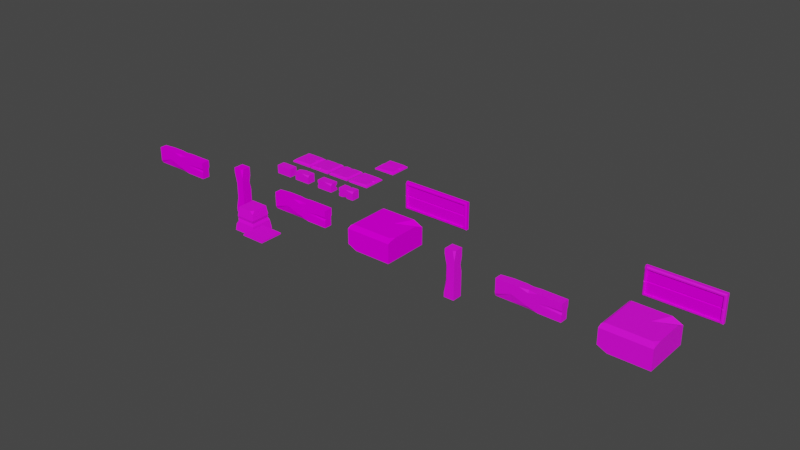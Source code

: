 # Source: masonry.blend  (saved by Blender 3.4.6; exported with 4.5.12 LTS)
import bpy
from mathutils import Matrix  # noqa: F401  (used for matrix-valued properties, if any)

bpy.ops.wm.read_factory_settings(use_empty=True)
scene = bpy.context.scene
scene.name = 'Scene'

# ---- collections
col_collection = bpy.data.collections.new('Collection'); scene.collection.children.link(col_collection)

# ---- images (referenced by path relative to the original .blend; pixels are not part of the script)
import os
ASSET_DIR = os.environ.get("B2B_ASSET_DIR", "")  # directory of the original .blend (textures are referenced by path, not embedded)
HERE = os.path.dirname(os.path.abspath(__file__))  # packed textures are extracted next to this script under _unpacked/

def load_image(name, relpath, width, height, colorspace="sRGB"):
    """Load a texture the original file referenced (path relative to the .blend, or extracted next to this script)."""
    p = next((c for c in (os.path.join(HERE, relpath), os.path.join(ASSET_DIR, relpath)) if relpath and os.path.exists(c)), "")
    if p:
        img = bpy.data.images.load(p, check_existing=True)
        img.name = name
    else:  # same state as the original file: an image datablock whose file is absent (Cycles renders it pink)
        img = bpy.data.images.new(name, width, height)
        img.source = "FILE"
        img.filepath = "//" + (relpath or name)
    img.colorspace_settings.name = colorspace
    return img
img_prop_atlas_1_png = load_image('prop-atlas-1.png', 'prop-atlas-1.png', 1024, 1024, 'sRGB')
img_stone_1_atlas_png = load_image('stone-1-atlas.png', 'stone-1-atlas.png', 1024, 1024, 'sRGB')
img_glyphs_png = load_image('glyphs.png', 'glyphs.png', 1024, 1024, 'sRGB')
img_symbols_atlas_png = load_image('symbols-atlas.png', 'symbols-atlas.png', 1024, 1024, 'sRGB')

# ---- materials (node trees are filled in below, after node groups)
mat_from_prop_atlas = bpy.data.materials.new('from prop atlas')
mat_from_prop_atlas.use_transparent_shadow = False
mat_from_stone_atlas = bpy.data.materials.new('from stone atlas')
mat_from_stone_atlas.use_transparent_shadow = False
mat_glyps = bpy.data.materials.new('glyps')
mat_glyps.use_transparent_shadow = False
mat_symbols = bpy.data.materials.new('symbols')
mat_symbols.use_transparent_shadow = False

# ---- material node trees
mat_from_prop_atlas.use_nodes = True; mat_from_prop_atlas.node_tree.nodes.clear()
_N = mat_from_prop_atlas.node_tree.nodes; _L = mat_from_prop_atlas.node_tree.links
n0 = _N.new('ShaderNodeBsdfPrincipled'); n0.name = 'Principled BSDF'; n0.location = (64, 272)
n0.distribution = 'GGX'
n0.subsurface_method = 'RANDOM_WALK_SKIN'
n0.inputs[3].default_value = 1.45
n0.inputs[27].default_value = (0.0, 0.0, 0.0, 1.0)
n0.inputs[28].default_value = 1.0
n1 = _N.new('ShaderNodeOutputMaterial'); n1.name = 'Material Output'; n1.location = (354, 272)
n2 = _N.new('ShaderNodeTexImage'); n2.name = 'Image Texture'; n2.location = (-302, 141)
n2.image = img_prop_atlas_1_png
_L.new(n0.outputs[0], n1.inputs[0])
_L.new(n2.outputs[0], n0.inputs[0])
n1.is_active_output = True
mat_from_stone_atlas.use_nodes = True; mat_from_stone_atlas.node_tree.nodes.clear()
_N = mat_from_stone_atlas.node_tree.nodes; _L = mat_from_stone_atlas.node_tree.links
n0 = _N.new('ShaderNodeBsdfPrincipled'); n0.name = 'Principled BSDF'; n0.location = (10, 300)
n0.distribution = 'GGX'
n0.subsurface_method = 'RANDOM_WALK_SKIN'
n0.inputs[2].default_value = 1.0
n0.inputs[3].default_value = 1.45
n0.inputs[13].default_value = 0.0
n0.inputs[27].default_value = (0.0, 0.0, 0.0, 1.0)
n0.inputs[28].default_value = 1.0
n1 = _N.new('ShaderNodeOutputMaterial'); n1.name = 'Material Output'; n1.location = (300, 300)
n2 = _N.new('ShaderNodeTexImage'); n2.name = 'Image Texture'; n2.location = (-358, 137)
n2.image = img_stone_1_atlas_png
_L.new(n0.outputs[0], n1.inputs[0])
_L.new(n2.outputs[0], n0.inputs[0])
n1.is_active_output = True
mat_glyps.use_nodes = True; mat_glyps.node_tree.nodes.clear()
_N = mat_glyps.node_tree.nodes; _L = mat_glyps.node_tree.links
n0 = _N.new('ShaderNodeBsdfPrincipled'); n0.name = 'Principled BSDF'; n0.location = (10, 300)
n0.distribution = 'GGX'
n0.subsurface_method = 'RANDOM_WALK_SKIN'
n0.inputs[2].default_value = 1.0
n0.inputs[3].default_value = 1.45
n0.inputs[13].default_value = 0.0
n0.inputs[27].default_value = (0.0, 0.0, 0.0, 1.0)
n0.inputs[28].default_value = 1.0
n1 = _N.new('ShaderNodeOutputMaterial'); n1.name = 'Material Output'; n1.location = (300, 300)
n2 = _N.new('ShaderNodeTexImage'); n2.name = 'Image Texture'; n2.location = (-358, 137)
n2.image = img_glyphs_png
_L.new(n0.outputs[0], n1.inputs[0])
_L.new(n2.outputs[0], n0.inputs[0])
n1.is_active_output = True
mat_symbols.use_nodes = True; mat_symbols.node_tree.nodes.clear()
_N = mat_symbols.node_tree.nodes; _L = mat_symbols.node_tree.links
n0 = _N.new('ShaderNodeBsdfPrincipled'); n0.name = 'Principled BSDF'; n0.location = (10, 300)
n0.distribution = 'GGX'
n0.subsurface_method = 'RANDOM_WALK_SKIN'
n0.inputs[2].default_value = 0.8727
n0.inputs[3].default_value = 1.45
n0.inputs[13].default_value = 0.1773
n0.inputs[27].default_value = (0.0, 0.0, 0.0, 1.0)
n0.inputs[28].default_value = 1.0
n1 = _N.new('ShaderNodeOutputMaterial'); n1.name = 'Material Output'; n1.location = (300, 300)
n2 = _N.new('ShaderNodeTexImage'); n2.name = 'Image Texture'; n2.location = (-402, 108)
n2.image = img_symbols_atlas_png
_L.new(n0.outputs[0], n1.inputs[0])
_L.new(n2.outputs[0], n0.inputs[0])
n1.is_active_output = True

# ---- world
world_world = bpy.data.worlds.new('World'); scene.world = world_world
world_world.use_nodes = True; world_world.node_tree.nodes.clear()
_N = world_world.node_tree.nodes; _L = world_world.node_tree.links
n0 = _N.new('ShaderNodeOutputWorld'); n0.name = 'World Output'; n0.location = (300, 300)
n1 = _N.new('ShaderNodeBackground'); n1.name = 'Background'; n1.location = (10, 300)
n1.inputs[0].default_value = (0.05088, 0.05088, 0.05088, 1.0)
_L.new(n1.outputs[0], n0.inputs[0])
n0.is_active_output = True
world_world.color = (0.05088, 0.05088, 0.05088)
world_world.use_sun_shadow = False
world_world.sun_shadow_jitter_overblur = 0.0

# ---- meshes
me_cube = bpy.data.meshes.new('Cube')
me_cube.from_pydata([(0.5, 0.5, -0.05617), (0.5, -0.5, -0.05617), (-0.5, 0.5, -0.05617), (-0.5, -0.5, -0.05617), (0.5, 0.5, -0.01337), (0.4305, -0.4305, 0.05617), (0.5, -0.5, -0.01337), (-0.4305, 0.4305, 0.05617), (-0.5, 0.5, -0.01337), (-0.5, -0.5, -0.01337), (-0.5, 0.0, -0.05617), (0.5, 0.0, -0.05617), (0.5, 0.0, -0.01337), (-0.5, 0.0, -0.01337), (0.4305, -0.07466, 0.05617), (0.4833, 0.0, 0.003378), (0.4305, 0.1669, 0.05617), (0.3558, 0.0, 0.05617), (0.4908, 0.4908, -0.004141), (0.326, 0.4305, 0.05617), (0.4305, 0.326, 0.05617), (-0.4305, -0.3447, 0.05617), (-0.48, -0.48, 0.006647), (-0.1818, -0.4305, 0.05617), (-0.4305, 0.3675, 0.05617), (-0.4547, 0.1744, 0.0319), (-0.4305, 0.1683, 0.05617), (-0.3362, 0.2358, 0.05617)], [], [(1, 6, 9, 3), (10, 13, 8, 2), (10, 11, 1, 3), (11, 12, 6, 1), (24, 25, 27), (22, 21, 26, 25, 13, 9), (14, 17, 27, 26, 21, 23, 5), (2, 8, 4, 0), (5, 23, 22, 9, 6), (0, 4, 12, 11), (7, 19, 18, 4, 8), (2, 0, 11, 10), (3, 9, 13, 10), (15, 16, 17), (15, 14, 5, 6, 12), (14, 15, 17), (18, 19, 20), (18, 20, 16, 15, 12, 4), (21, 22, 23), (25, 24, 7, 8, 13), (25, 26, 27), (20, 19, 7, 24, 27, 17, 16)])
_uv = me_cube.uv_layers.new(name='UVMap')
_uv.uv.foreach_set('vector', [0.706, 0.5423, 0.706, 0.5423, 0.5455, 0.5423, 0.5455, 0.5423, 0.5455, 0.6225, 0.5455, 0.6225, 0.5455, 0.7028, 0.5455, 0.7028, 0.5455, 0.6225, 0.706, 0.6225, 0.706, 0.5423, 0.5455, 0.5423, 0.706, 0.6225, 0.706, 0.6225, 0.706, 0.5423, 0.706, 0.5423, 0.5566, 0.6815, 0.5527, 0.6505, 0.5718, 0.6604, 0.5487, 0.5455, 0.5566, 0.5672, 0.5566, 0.6496, 0.5527, 0.6505, 0.5455, 0.6225, 0.5455, 0.5423, 0.6948, 0.6106, 0.6828, 0.6225, 0.5718, 0.6604, 0.5566, 0.6496, 0.5566, 0.5672, 0.5965, 0.5535, 0.6948, 0.5535, 0.5455, 0.7028, 0.5455, 0.7028, 0.706, 0.7028, 0.706, 0.7028, 0.6948, 0.5535, 0.5965, 0.5535, 0.5487, 0.5455, 0.5455, 0.5423, 0.706, 0.5423, 0.706, 0.7028, 0.706, 0.7028, 0.706, 0.6225, 0.706, 0.6225, 0.5566, 0.6916, 0.6781, 0.6916, 0.7045, 0.7013, 0.706, 0.7028, 0.5455, 0.7028, 0.5455, 0.7028, 0.706, 0.7028, 0.706, 0.6225, 0.5455, 0.6225, 0.5455, 0.5423, 0.5455, 0.5423, 0.5455, 0.6225, 0.5455, 0.6225, 0.7033, 0.6225, 0.6948, 0.6493, 0.6828, 0.6225, 0.7033, 0.6225, 0.6948, 0.6106, 0.6948, 0.5535, 0.706, 0.5423, 0.706, 0.6225, 0.6948, 0.6106, 0.7033, 0.6225, 0.6828, 0.6225, 0.7045, 0.7013, 0.6781, 0.6916, 0.6948, 0.6749, 0.7045, 0.7013, 0.6948, 0.6749, 0.6948, 0.6493, 0.7033, 0.6225, 0.706, 0.6225, 0.706, 0.7028, 0.5566, 0.5672, 0.5487, 0.5455, 0.5965, 0.5535, 0.5527, 0.6505, 0.5566, 0.6815, 0.5566, 0.6916, 0.5455, 0.7028, 0.5455, 0.6225, 0.5527, 0.6505, 0.5566, 0.6496, 0.5718, 0.6604, 0.6948, 0.6749, 0.6781, 0.6916, 0.5566, 0.6916, 0.5566, 0.6815, 0.5718, 0.6604, 0.6828, 0.6225, 0.6948, 0.6493])
me_cube.materials.append(mat_from_prop_atlas)
me_cube.use_mirror_vertex_groups = False
me_cube.update()
me_cube_001 = bpy.data.meshes.new('Cube.001')
me_cube_001.from_pydata([(0.5, -0.5, -0.05617), (-0.5, -0.5, -0.05617), (0.5, 0.5, -0.05617), (-0.5, 0.5, -0.05617), (0.5, -0.5, -0.01337), (-0.4305, -0.4305, 0.05617), (-0.5, -0.5, -0.01337), (0.4305, 0.4305, 0.05617), (0.5, 0.5, -0.01337), (-0.5, 0.5, -0.01337), (-5.962e-09, 0.5, -0.05617), (5.962e-09, -0.5, -0.05617), (5.962e-09, -0.5, -0.01337), (-5.962e-09, 0.5, -0.01337), (-0.07466, -0.4305, 0.05617), (5.763e-09, -0.4833, 0.003378), (0.1669, -0.4305, 0.05617), (4.243e-09, -0.3558, 0.05617), (0.4908, -0.4908, -0.004141), (0.4305, -0.326, 0.05617), (0.326, -0.4305, 0.05617), (-0.3447, 0.4305, 0.05617), (-0.48, 0.48, 0.006647), (-0.4305, 0.1818, 0.05617), (0.3675, 0.4305, 0.05617), (0.1744, 0.4547, 0.0319), (0.1683, 0.4305, 0.05617), (0.2358, 0.3362, 0.05617)], [], [(1, 6, 9, 3), (10, 13, 8, 2), (10, 11, 1, 3), (11, 12, 6, 1), (24, 25, 27), (22, 21, 26, 25, 13, 9), (14, 17, 27, 26, 21, 23, 5), (2, 8, 4, 0), (5, 23, 22, 9, 6), (0, 4, 12, 11), (7, 19, 18, 4, 8), (2, 0, 11, 10), (3, 9, 13, 10), (15, 16, 17), (15, 14, 5, 6, 12), (14, 15, 17), (18, 19, 20), (18, 20, 16, 15, 12, 4), (21, 22, 23), (25, 24, 7, 8, 13), (25, 26, 27), (20, 19, 7, 24, 27, 17, 16)])
_uv = me_cube_001.uv_layers.new(name='UVMap')
_uv.uv.foreach_set('vector', [0.5296, 0.7146, 0.5296, 0.7146, 0.7227, 0.7146, 0.7227, 0.7146, 0.7227, 0.6181, 0.7227, 0.6181, 0.7227, 0.5215, 0.7227, 0.5215, 0.7227, 0.6181, 0.5296, 0.6181, 0.5296, 0.7146, 0.7227, 0.7146, 0.5296, 0.6181, 0.5296, 0.6181, 0.5296, 0.7146, 0.5296, 0.7146, 0.7093, 0.5471, 0.714, 0.5844, 0.6911, 0.5726, 0.7188, 0.7108, 0.7093, 0.6846, 0.7093, 0.5856, 0.714, 0.5844, 0.7227, 0.6181, 0.7227, 0.7146, 0.543, 0.6325, 0.5574, 0.6181, 0.6911, 0.5726, 0.7093, 0.5856, 0.7093, 0.6846, 0.6613, 0.7012, 0.543, 0.7012, 0.7227, 0.5215, 0.7227, 0.5215, 0.5296, 0.5215, 0.5296, 0.5215, 0.543, 0.7012, 0.6613, 0.7012, 0.7188, 0.7108, 0.7227, 0.7146, 0.5296, 0.7146, 0.5296, 0.5215, 0.5296, 0.5215, 0.5296, 0.6181, 0.5296, 0.6181, 0.7093, 0.535, 0.5632, 0.535, 0.5314, 0.5233, 0.5296, 0.5215, 0.7227, 0.5215, 0.7227, 0.5215, 0.5296, 0.5215, 0.5296, 0.6181, 0.7227, 0.6181, 0.7227, 0.7146, 0.7227, 0.7146, 0.7227, 0.6181, 0.7227, 0.6181, 0.5328, 0.6181, 0.543, 0.5858, 0.5574, 0.6181, 0.5328, 0.6181, 0.543, 0.6325, 0.543, 0.7012, 0.5296, 0.7146, 0.5296, 0.6181, 0.543, 0.6325, 0.5328, 0.6181, 0.5574, 0.6181, 0.5314, 0.5233, 0.5632, 0.535, 0.543, 0.5551, 0.5314, 0.5233, 0.543, 0.5551, 0.543, 0.5858, 0.5328, 0.6181, 0.5296, 0.6181, 0.5296, 0.5215, 0.7093, 0.6846, 0.7188, 0.7108, 0.6613, 0.7012, 0.714, 0.5844, 0.7093, 0.5471, 0.7093, 0.535, 0.7227, 0.5215, 0.7227, 0.6181, 0.714, 0.5844, 0.7093, 0.5856, 0.6911, 0.5726, 0.543, 0.5551, 0.5632, 0.535, 0.7093, 0.535, 0.7093, 0.5471, 0.6911, 0.5726, 0.5574, 0.6181, 0.543, 0.5858])
me_cube_001.materials.append(mat_from_prop_atlas)
me_cube_001.use_mirror_vertex_groups = False
me_cube_001.update()
me_cube_002 = bpy.data.meshes.new('Cube.002')
me_cube_002.from_pydata([(-0.5, 0.5, -0.05617), (0.5, 0.5, -0.05617), (-0.5, -0.5, -0.05617), (0.5, -0.5, -0.05617), (-0.5, 0.5, -0.01337), (0.4305, 0.4305, 0.05617), (0.5, 0.5, -0.01337), (-0.4305, -0.4305, 0.05617), (-0.5, -0.5, -0.01337), (0.5, -0.5, -0.01337), (2.186e-08, -0.5, -0.05617), (-2.186e-08, 0.5, -0.05617), (-2.186e-08, 0.5, -0.01337), (2.186e-08, -0.5, -0.01337), (0.07466, 0.4305, 0.05617), (-2.112e-08, 0.4833, 0.003378), (-0.1669, 0.4305, 0.05617), (-1.555e-08, 0.3558, 0.05617), (-0.4908, 0.4908, -0.004141), (-0.4305, 0.326, 0.05617), (-0.326, 0.4305, 0.05617), (0.3447, -0.4305, 0.05617), (0.48, -0.48, 0.006647), (0.4305, -0.3437, 0.05617), (-0.2231, -0.4305, 0.05617), (-0.03003, -0.4547, 0.0319), (0.2853, -0.4305, 0.05617), (-0.0914, -0.3362, 0.05617)], [], [(1, 6, 9, 3), (10, 13, 8, 2), (10, 11, 1, 3), (11, 12, 6, 1), (24, 25, 27), (22, 21, 26, 25, 13, 9), (14, 17, 27, 26, 21, 23, 5), (2, 8, 4, 0), (5, 23, 22, 9, 6), (0, 4, 12, 11), (7, 19, 18, 4, 8), (2, 0, 11, 10), (3, 9, 13, 10), (15, 16, 17), (15, 14, 5, 6, 12), (14, 15, 17), (18, 19, 20), (18, 20, 16, 15, 12, 4), (21, 22, 23), (25, 24, 7, 8, 13), (25, 26, 27), (20, 19, 7, 24, 27, 17, 16)])
_uv = me_cube_002.uv_layers.new(name='UVMap')
_uv.uv.foreach_set('vector', [0.7282, 0.7139, 0.7282, 0.7139, 0.7282, 0.518, 0.7282, 0.518, 0.6303, 0.518, 0.6303, 0.518, 0.5324, 0.518, 0.5324, 0.518, 0.6303, 0.518, 0.6303, 0.7139, 0.7282, 0.7139, 0.7282, 0.518, 0.6303, 0.7139, 0.6303, 0.7139, 0.7282, 0.7139, 0.7282, 0.7139, 0.5866, 0.5316, 0.6244, 0.5268, 0.6124, 0.5501, 0.7243, 0.5219, 0.6978, 0.5316, 0.6862, 0.5316, 0.6244, 0.5268, 0.6303, 0.518, 0.7282, 0.518, 0.6449, 0.7002, 0.6303, 0.6856, 0.6124, 0.5501, 0.6862, 0.5316, 0.6978, 0.5316, 0.7146, 0.5486, 0.7146, 0.7002, 0.5324, 0.518, 0.5324, 0.518, 0.5324, 0.7139, 0.5324, 0.7139, 0.7146, 0.7002, 0.7146, 0.5486, 0.7243, 0.5219, 0.7282, 0.518, 0.7282, 0.7139, 0.5324, 0.7139, 0.5324, 0.7139, 0.6303, 0.7139, 0.6303, 0.7139, 0.546, 0.5316, 0.546, 0.6798, 0.5342, 0.7121, 0.5324, 0.7139, 0.5324, 0.518, 0.5324, 0.518, 0.5324, 0.7139, 0.6303, 0.7139, 0.6303, 0.518, 0.7282, 0.518, 0.7282, 0.518, 0.6303, 0.518, 0.6303, 0.518, 0.6303, 0.7106, 0.5976, 0.7002, 0.6303, 0.6856, 0.6303, 0.7106, 0.6449, 0.7002, 0.7146, 0.7002, 0.7282, 0.7139, 0.6303, 0.7139, 0.6449, 0.7002, 0.6303, 0.7106, 0.6303, 0.6856, 0.5342, 0.7121, 0.546, 0.6798, 0.5664, 0.7002, 0.5342, 0.7121, 0.5664, 0.7002, 0.5976, 0.7002, 0.6303, 0.7106, 0.6303, 0.7139, 0.5324, 0.7139, 0.6978, 0.5316, 0.7243, 0.5219, 0.7146, 0.5486, 0.6244, 0.5268, 0.5866, 0.5316, 0.546, 0.5316, 0.5324, 0.518, 0.6303, 0.518, 0.6244, 0.5268, 0.6862, 0.5316, 0.6124, 0.5501, 0.5664, 0.7002, 0.546, 0.6798, 0.546, 0.5316, 0.5866, 0.5316, 0.6124, 0.5501, 0.6303, 0.6856, 0.5976, 0.7002])
me_cube_002.materials.append(mat_from_prop_atlas)
me_cube_002.use_mirror_vertex_groups = False
me_cube_002.update()
me_cube_003 = bpy.data.meshes.new('Cube.003')
me_cube_003.from_pydata([(0.5, 0.5, -0.05617), (0.5, -0.5, -0.05617), (-0.5, 0.5, -0.05617), (-0.5, -0.5, -0.05617), (0.5, 0.5, -0.01337), (0.4305, -0.4305, 0.05617), (0.5, -0.5, -0.01337), (-0.4305, 0.4305, 0.05617), (-0.5, 0.5, -0.01337), (-0.5, -0.5, -0.01337), (-0.5, 0.0, -0.05617), (0.5, 0.0, -0.05617), (0.5, 0.0, -0.01337), (-0.5, 0.0, -0.01337), (0.4305, -0.1847, 0.05617), (0.4833, 0.0, 0.003378), (0.4305, 0.05975, 0.05617), (0.3558, 0.0, 0.05617), (0.4908, 0.4908, -0.004141), (0.326, 0.4305, 0.05617), (0.4305, 0.2111, 0.05617), (-0.4305, -0.1488, 0.05617), (-0.48, -0.48, 0.006647), (-0.3283, -0.4548, 0.03184), (-0.4369, 0.3163, 0.04973), (-0.4547, 0.1744, 0.0319), (-0.4305, -0.03961, 0.05617), (-0.3362, 0.2358, 0.05617)], [], [(1, 6, 9, 3), (10, 13, 8, 2), (10, 11, 1, 3), (11, 12, 6, 1), (24, 25, 27), (22, 21, 26, 25, 13, 9), (14, 17, 27, 26, 21, 23, 5), (2, 8, 4, 0), (5, 23, 22, 9, 6), (0, 4, 12, 11), (7, 19, 18, 4, 8), (2, 0, 11, 10), (3, 9, 13, 10), (15, 16, 17), (15, 14, 5, 6, 12), (14, 15, 17), (18, 19, 20), (18, 20, 16, 15, 12, 4), (21, 22, 23), (25, 24, 7, 8, 13), (25, 26, 27), (20, 19, 7, 24, 27, 17, 16)])
_uv = me_cube_003.uv_layers.new(name='UVMap')
_uv.uv.foreach_set('vector', [0.7077, 0.5307, 0.7077, 0.5307, 0.5304, 0.5307, 0.5304, 0.5307, 0.5304, 0.6194, 0.5304, 0.6194, 0.5304, 0.708, 0.5304, 0.708, 0.5304, 0.6194, 0.7077, 0.6194, 0.7077, 0.5307, 0.5304, 0.5307, 0.7077, 0.6194, 0.7077, 0.6194, 0.7077, 0.5307, 0.7077, 0.5307, 0.5416, 0.6754, 0.5385, 0.6503, 0.5595, 0.6611, 0.534, 0.5343, 0.5428, 0.593, 0.5428, 0.6123, 0.5385, 0.6503, 0.5304, 0.6194, 0.5304, 0.5307, 0.6954, 0.5866, 0.6821, 0.6194, 0.5595, 0.6611, 0.5428, 0.6123, 0.5428, 0.593, 0.5609, 0.5387, 0.6954, 0.543, 0.5304, 0.708, 0.5304, 0.708, 0.7077, 0.708, 0.7077, 0.708, 0.6954, 0.543, 0.5609, 0.5387, 0.534, 0.5343, 0.5304, 0.5307, 0.7077, 0.5307, 0.7077, 0.708, 0.7077, 0.708, 0.7077, 0.6194, 0.7077, 0.6194, 0.5428, 0.6957, 0.6769, 0.6957, 0.7061, 0.7064, 0.7077, 0.708, 0.5304, 0.708, 0.5304, 0.708, 0.7077, 0.708, 0.7077, 0.6194, 0.5304, 0.6194, 0.5304, 0.5307, 0.5304, 0.5307, 0.5304, 0.6194, 0.5304, 0.6194, 0.7047, 0.6194, 0.6954, 0.6299, 0.6821, 0.6194, 0.7047, 0.6194, 0.6954, 0.5866, 0.6954, 0.543, 0.7077, 0.5307, 0.7077, 0.6194, 0.6954, 0.5866, 0.7047, 0.6194, 0.6821, 0.6194, 0.7061, 0.7064, 0.6769, 0.6957, 0.6954, 0.6568, 0.7061, 0.7064, 0.6954, 0.6568, 0.6954, 0.6299, 0.7047, 0.6194, 0.7077, 0.6194, 0.7077, 0.708, 0.5428, 0.593, 0.534, 0.5343, 0.5609, 0.5387, 0.5385, 0.6503, 0.5416, 0.6754, 0.5428, 0.6957, 0.5304, 0.708, 0.5304, 0.6194, 0.5385, 0.6503, 0.5428, 0.6123, 0.5595, 0.6611, 0.6954, 0.6568, 0.6769, 0.6957, 0.5428, 0.6957, 0.5416, 0.6754, 0.5595, 0.6611, 0.6821, 0.6194, 0.6954, 0.6299])
me_cube_003.materials.append(mat_from_prop_atlas)
me_cube_003.use_mirror_vertex_groups = False
me_cube_003.update()
me_cube_004 = bpy.data.meshes.new('Cube.004')
me_cube_004.from_pydata([(-0.3736, -0.1866, -0.1866), (-0.3736, -0.1866, 0.1866), (-0.3736, 0.1866, -0.1866), (-0.3736, 0.1866, 0.1866), (0.3736, -0.1866, -0.1866), (0.3736, -0.1866, 0.1866), (0.3736, 0.1866, -0.1866), (0.3736, 0.1866, 0.1866)], [], [(0, 1, 3, 2), (2, 3, 7, 6), (6, 7, 5, 4), (4, 5, 1, 0), (2, 6, 4, 0), (7, 3, 1, 5)])
_uv = me_cube_004.uv_layers.new(name='UVMap')
_uv.uv.foreach_set('vector', [0.5137, 0.8916, 0.5137, 0.835, 0.5703, 0.835, 0.5703, 0.8916, 0.5703, 0.8916, 0.5703, 0.835, 0.627, 0.835, 0.627, 0.8916, 0.627, 0.8916, 0.627, 0.835, 0.6836, 0.835, 0.6836, 0.8916, 0.6836, 0.8916, 0.6836, 0.835, 0.7402, 0.835, 0.7402, 0.8916, 0.627, 0.9482, 0.627, 0.8916, 0.6836, 0.8916, 0.6836, 0.9482, 0.627, 0.835, 0.627, 0.7783, 0.6836, 0.7783, 0.6836, 0.835])
me_cube_004.materials.append(mat_from_prop_atlas)
me_cube_004.update()
me_cube_006 = bpy.data.meshes.new('Cube.006')
me_cube_006.from_pydata([(-0.3736, -0.1866, -0.1866), (-0.3736, -0.1866, 0.1866), (-0.3736, 0.1866, -0.1866), (0.3736, -0.1866, -0.1866), (0.3736, 0.1866, -0.1866), (0.3736, 0.1866, 0.1866), (-0.002909, -0.1866, 0.1866), (0.3736, -0.1866, 0.1115), (0.3736, -0.1115, 0.1866), (-0.1018, 0.1866, 0.1866), (-0.3736, 0.1866, 0.09093), (-0.3736, 0.09093, 0.1866)], [], [(2, 10, 9, 5, 4), (3, 7, 6, 1, 0), (2, 4, 3, 0), (4, 5, 8, 7, 3), (6, 7, 8), (0, 1, 11, 10, 2), (9, 10, 11), (5, 9, 11, 1, 6, 8)])
_uv = me_cube_006.uv_layers.new(name='UVMap')
_uv.uv.foreach_set('vector', [0.5903, 0.7582, 0.645, 0.7582, 0.6639, 0.7849, 0.6639, 0.8317, 0.5903, 0.8317, 0.5903, 0.9053, 0.6491, 0.9053, 0.6639, 0.9424, 0.6639, 0.9789, 0.5903, 0.9789, 0.5167, 0.8317, 0.5903, 0.8317, 0.5903, 0.9053, 0.5167, 0.9053, 0.5903, 0.8317, 0.6639, 0.8317, 0.6639, 0.8905, 0.6491, 0.9053, 0.5903, 0.9053, 0.701, 0.9053, 0.6491, 0.9053, 0.6639, 0.8905, 0.5903, 0.6846, 0.6639, 0.6846, 0.6639, 0.7393, 0.645, 0.7582, 0.5903, 0.7582, 0.7107, 0.8317, 0.645, 0.7582, 0.6639, 0.7393, 0.6639, 0.8317, 0.7107, 0.8317, 0.7375, 0.8506, 0.7375, 0.9053, 0.701, 0.9053, 0.6639, 0.8905])
me_cube_006.materials.append(mat_from_prop_atlas)
me_cube_006.update()
me_cube_007 = bpy.data.meshes.new('Cube.007')
me_cube_007.from_pydata([(-0.3736, -0.1866, -0.1866), (-0.3736, -0.1866, 0.1866), (-0.3736, 0.1866, -0.1866), (-0.3736, 0.1866, 0.1866), (0.3736, -0.1866, -0.1866), (0.3736, 0.1866, -0.1866), (0.3736, 0.1866, 0.1866), (-0.002909, -0.1866, 0.1866), (0.3736, -0.1866, 0.1115), (0.3736, -0.1115, 0.1866), (-0.3195, -0.1866, -0.00272), (-0.3736, 0.1866, 0.0), (0.3736, 0.07793, -0.01093), (-0.3736, -0.04231, 0.0), (-0.3736, -0.1866, -0.05784), (-0.3736, -0.1866, 0.05784), (0.3736, -0.1866, -0.03754), (0.03468, 0.1866, 0.0), (0.3736, 0.1866, 0.09352), (0.3736, 0.1866, -0.09352)], [], [(4, 16, 10, 14, 0), (5, 19, 12, 16, 4), (0, 14, 13, 11, 2), (2, 5, 4, 0), (11, 3, 6, 18, 17), (7, 8, 9), (6, 3, 1, 7, 9), (16, 12, 18, 6, 9, 8), (13, 15, 1, 3, 11), (13, 14, 10), (16, 8, 7, 1, 15, 10), (15, 13, 10), (17, 18, 12), (2, 11, 17, 19, 5), (19, 17, 12)])
_uv = me_cube_007.uv_layers.new(name='UVMap')
_uv.uv.foreach_set('vector', [0.5982, 0.7659, 0.6238, 0.77, 0.6257, 0.8982, 0.6125, 0.9068, 0.5896, 0.9052, 0.6113, 0.6981, 0.6282, 0.7014, 0.6394, 0.724, 0.6238, 0.77, 0.5982, 0.7659, 0.5896, 0.9052, 0.6125, 0.9068, 0.6265, 0.9329, 0.6266, 0.978, 0.5906, 0.9783, 0.5201, 0.9009, 0.5286, 0.7616, 0.5982, 0.7659, 0.5896, 0.9052, 0.5944, 0.9751, 0.5452, 0.9763, 0.5328, 0.7656, 0.5575, 0.7633, 0.5944, 0.8572, 0.6603, 0.8355, 0.6483, 0.7729, 0.6659, 0.7676, 0.7207, 0.7615, 0.7342, 0.8994, 0.6637, 0.9048, 0.6603, 0.8355, 0.6659, 0.7676, 0.6238, 0.77, 0.6394, 0.724, 0.6634, 0.7094, 0.6802, 0.7139, 0.6659, 0.7676, 0.6483, 0.7729, 0.6265, 0.9329, 0.6401, 0.9067, 0.6637, 0.9048, 0.6627, 0.9783, 0.6266, 0.978, 0.6265, 0.9329, 0.6125, 0.9068, 0.6257, 0.8982, 0.6238, 0.77, 0.6483, 0.7729, 0.6603, 0.8355, 0.6637, 0.9048, 0.6401, 0.9067, 0.6257, 0.8982, 0.6401, 0.9067, 0.6265, 0.9329, 0.6257, 0.8982, 0.5944, 0.8572, 0.5575, 0.7633, 0.5963, 0.7551, 0.6436, 0.9763, 0.5944, 0.9751, 0.5944, 0.8572, 0.6313, 0.7633, 0.6561, 0.7656, 0.6313, 0.7633, 0.5944, 0.8572, 0.5963, 0.7551])
me_cube_007.materials.append(mat_from_prop_atlas)
me_cube_007.update()
me_cube_008 = bpy.data.meshes.new('Cube.008')
me_cube_008.from_pydata([(-0.3736, -0.1866, -0.1866), (-0.3736, -0.1866, 0.1866), (-0.3736, 0.1866, 0.1866), (0.3736, -0.1866, -0.1866), (0.3736, 0.1866, -0.1866), (0.3736, 0.1866, 0.1866), (-0.002909, -0.1866, 0.1866), (0.3736, -0.1866, 0.1115), (0.3736, -0.1115, 0.1866), (-0.3195, -0.1866, -0.00272), (-0.3736, 0.1866, 0.0), (0.3736, 0.1866, 0.0), (-0.3736, -0.04231, 0.0), (-0.3736, -0.1866, -0.05784), (-0.3736, -0.1866, 0.05784), (0.3736, -0.1866, -0.03754), (0.0, 0.1866, -0.1866), (0.0, 0.1866, 0.0), (-0.001309, -0.1866, -0.0187), (-0.0004759, -0.1866, -0.1256), (-0.1973, -0.1866, -0.1866), (0.0, -0.1256, -0.1866), (0.06105, -0.1866, -0.1866), (-0.3736, 0.1182, -0.1866), (-0.3736, 0.1866, -0.1182), (-0.131, 0.1866, -0.1866), (0.08472, 0.1866, 0.1866), (0.0, 0.1866, 0.1019), (-0.08472, 0.1866, 0.1866), (-0.0006603, 0.1019, 0.1866)], [], [(29, 28, 2, 1, 6), (25, 24, 10, 17, 16), (20, 19, 18, 9, 13, 0), (4, 11, 5, 8, 7, 15, 3), (6, 7, 8), (10, 2, 28, 27, 17), (16, 17, 11, 4), (12, 14, 1, 2, 10), (12, 13, 9), (18, 6, 1, 14, 9), (14, 12, 9), (16, 4, 3, 22, 21), (26, 27, 29), (0, 13, 12, 10, 24, 23), (15, 7, 6, 18), (17, 27, 26, 5, 11), (19, 20, 21), (3, 15, 18, 19, 22), (22, 19, 21), (23, 24, 25), (23, 25, 16, 21, 20, 0), (27, 28, 29), (5, 26, 29, 6, 8)])
_uv = me_cube_008.uv_layers.new(name='UVMap')
_uv.uv.foreach_set('vector', [0.6542, 0.8712, 0.681, 0.8978, 0.681, 0.9891, 0.563, 0.9891, 0.563, 0.8719, 0.6012, 0.8801, 0.6001, 0.9219, 0.5803, 0.9265, 0.5669, 0.8639, 0.5985, 0.8589, 0.6636, 0.8901, 0.6716, 0.8527, 0.6918, 0.8531, 0.6973, 0.9113, 0.6872, 0.9216, 0.6632, 0.9218, 0.5895, 0.7961, 0.5847, 0.7622, 0.5799, 0.7282, 0.6341, 0.7205, 0.6497, 0.7322, 0.6536, 0.7593, 0.6574, 0.7865, 0.7294, 0.8519, 0.7131, 0.7837, 0.7324, 0.7818, 0.5803, 0.9265, 0.549, 0.9332, 0.5387, 0.8849, 0.5496, 0.867, 0.5669, 0.8639, 0.5985, 0.8589, 0.5669, 0.8639, 0.558, 0.8006, 0.5895, 0.7961, 0.6327, 0.9524, 0.6539, 0.9712, 0.6466, 0.9924, 0.5845, 0.9712, 0.5945, 0.9408, 0.6327, 0.9524, 0.6602, 0.9447, 0.6603, 0.9584, 0.6918, 0.8531, 0.7294, 0.8519, 0.7324, 0.9198, 0.7088, 0.9208, 0.6973, 0.9113, 0.6539, 0.9712, 0.6327, 0.9524, 0.6603, 0.9584, 0.5985, 0.8589, 0.5895, 0.7961, 0.6574, 0.7865, 0.6617, 0.8408, 0.6545, 0.854, 0.5333, 0.8539, 0.5496, 0.867, 0.529, 0.8707, 0.6632, 0.9218, 0.6602, 0.9447, 0.6327, 0.9524, 0.5945, 0.9408, 0.6001, 0.9219, 0.6149, 0.9166, 0.6859, 0.7847, 0.7131, 0.7837, 0.7294, 0.8519, 0.6918, 0.8531, 0.5669, 0.8639, 0.5496, 0.867, 0.5333, 0.8539, 0.5264, 0.805, 0.558, 0.8006, 0.6716, 0.8527, 0.6636, 0.8901, 0.6545, 0.854, 0.6574, 0.7865, 0.6859, 0.7847, 0.6918, 0.8531, 0.6716, 0.8527, 0.6617, 0.8408, 0.6617, 0.8408, 0.6716, 0.8527, 0.6545, 0.854, 0.6149, 0.9166, 0.6001, 0.9219, 0.6012, 0.8801, 0.6149, 0.9166, 0.6012, 0.8801, 0.5985, 0.8589, 0.6545, 0.854, 0.6636, 0.8901, 0.6632, 0.9218, 0.5496, 0.867, 0.5387, 0.8849, 0.529, 0.8707, 0.681, 0.7529, 0.681, 0.8442, 0.6542, 0.8712, 0.563, 0.8719, 0.5868, 0.7529])
me_cube_008.materials.append(mat_from_prop_atlas)
me_cube_008.update()
me_cube_009 = bpy.data.meshes.new('Cube.009')
me_cube_009.from_pydata([(-1.0, -1.0, -1.0), (-1.0, -1.0, 1.0), (-1.0, 1.0, 1.0), (1.0, -1.0, -1.0), (1.0, 1.0, -1.0), (1.0, 1.0, 1.0), (-1.0, 1.0, 0.3333), (1.0, 1.0, -0.3333), (1.0, -1.0, 0.3333), (1.0, -1.0, -0.3333), (-0.5397, -1.0, -0.3333), (-1.0, -0.5397, -0.3333), (-1.0, -1.0, -0.7937), (-1.0, -0.5397, 0.3333), (-0.5397, -1.0, 0.3333), (-1.0, -1.0, 0.7937), (1.0, -0.6164, 1.0), (0.6164, -1.0, 1.0), (1.0, -1.0, 0.6164), (-1.0, 0.5774, -1.0), (-0.5774, 1.0, -1.0), (-0.5774, 1.0, -0.3333), (-1.0, 0.5774, -0.3333), (-1.0, 1.0, 0.08926), (1.0, 1.0, 0.6397), (1.0, 0.6936, 0.3333), (1.0, 1.0, 0.02696), (0.6936, 1.0, 0.3333)], [], [(13, 15, 1, 2, 6), (7, 26, 25, 8, 9), (8, 18, 17, 1, 15, 14), (21, 23, 6, 27, 26, 7), (4, 7, 9, 3), (6, 2, 5, 24, 27), (19, 20, 4, 3, 0), (11, 13, 6, 23, 22), (3, 9, 10, 12, 0), (9, 8, 14, 10), (10, 11, 12), (13, 14, 15), (10, 14, 13, 11), (20, 21, 7, 4), (16, 17, 18), (5, 2, 1, 17, 16), (21, 22, 23), (21, 20, 19, 22), (0, 12, 11, 22, 19), (25, 26, 27), (25, 24, 5, 16, 18, 8), (24, 25, 27)])
_uv = me_cube_009.uv_layers.new(name='UVMap')
_uv.uv.foreach_set('vector', [0.2874, 0.5456, 0.3147, 0.5183, 0.327, 0.5183, 0.327, 0.6371, 0.2874, 0.6371, 0.2478, 0.7559, 0.2692, 0.7559, 0.2874, 0.7741, 0.2874, 0.8746, 0.2478, 0.8746, 0.2874, 0.8746, 0.3042, 0.8746, 0.327, 0.8974, 0.327, 0.9934, 0.3147, 0.9934, 0.2874, 0.9661, 0.2478, 0.6622, 0.2729, 0.6371, 0.2874, 0.6371, 0.2874, 0.7377, 0.2692, 0.7559, 0.2478, 0.7559, 0.2082, 0.7559, 0.2478, 0.7559, 0.2478, 0.8746, 0.2082, 0.8746, 0.2874, 0.6371, 0.327, 0.6371, 0.327, 0.7559, 0.3056, 0.7559, 0.2874, 0.7377, 0.08941, 0.781, 0.1145, 0.7559, 0.2082, 0.7559, 0.2082, 0.8746, 0.08941, 0.8746, 0.2478, 0.5456, 0.2874, 0.5456, 0.2874, 0.6371, 0.2729, 0.6371, 0.2478, 0.612, 0.2082, 0.8746, 0.2478, 0.8746, 0.2478, 0.9661, 0.2204, 0.9934, 0.2082, 0.9934, 0.2478, 0.8746, 0.2874, 0.8746, 0.2874, 0.9661, 0.2478, 0.9661, 0.2478, 0.5183, 0.2478, 0.5456, 0.2204, 0.5183, 0.2874, 0.5456, 0.2874, 0.5183, 0.3147, 0.5183, 0.2478, 0.5183, 0.2874, 0.5183, 0.2874, 0.5456, 0.2478, 0.5456, 0.2082, 0.6622, 0.2478, 0.6622, 0.2478, 0.7559, 0.2082, 0.7559, 0.327, 0.8519, 0.3497, 0.8746, 0.3042, 0.8746, 0.327, 0.7559, 0.4457, 0.7559, 0.4457, 0.8746, 0.3497, 0.8746, 0.327, 0.8519, 0.2478, 0.6622, 0.2478, 0.6371, 0.2729, 0.6371, 0.2478, 0.6622, 0.2082, 0.6622, 0.2082, 0.612, 0.2478, 0.612, 0.2082, 0.5183, 0.2204, 0.5183, 0.2478, 0.5456, 0.2478, 0.612, 0.2082, 0.612, 0.2874, 0.7741, 0.2692, 0.7559, 0.2874, 0.7377, 0.2874, 0.7741, 0.3056, 0.7559, 0.327, 0.7559, 0.327, 0.8519, 0.3042, 0.8746, 0.2874, 0.8746, 0.3056, 0.7559, 0.2874, 0.7741, 0.2874, 0.7377])
me_cube_009.materials.append(mat_from_stone_atlas)
me_cube_009.update()
me_cube_010 = bpy.data.meshes.new('Cube.010')
me_cube_010.from_pydata([(-1.368, -0.1921, 0.3725), (-1.368, 0.1921, -0.3725), (1.368, -0.1921, -0.3725), (1.368, -0.1921, 0.3725), (1.368, 0.1921, 0.3725), (0.0, 0.1921, -0.3725), (-0.684, 0.1921, -0.3725), (-0.684, 0.1921, 0.3725), (0.684, 0.1921, 0.3725), (0.684, -0.1921, -0.3725), (0.684, -0.1921, 0.3725), (-0.684, -0.1921, 0.3725), (-1.368, -0.1319, -0.3725), (-1.368, -0.1921, -0.2557), (-0.684, -0.1319, -0.3725), (-0.684, -0.1921, -0.02793), (0.0, -0.1921, -0.2557), (0.0, -0.1319, -0.3725), (0.4288, -0.1921, -0.3725), (-1.368, 0.1921, 0.0), (0.684, -0.184, 0.0), (-0.684, 0.1921, 0.0), (0.0, 0.1921, 0.0), (0.684, 0.1921, 0.0), (0.0, -0.1921, 0.0), (-0.684, -0.1921, 0.0), (-1.368, -0.1921, 0.0), (1.368, -0.1921, 0.07559), (1.368, -0.1921, -0.07559), (1.368, -0.1531, 0.0), (0.684, -0.1921, -0.07559), (0.684, -0.1921, 0.07559), (0.4064, -0.1921, 0.0), (0.3806, -0.1921, 0.3725), (0.0, -0.1386, 0.3725), (-0.3806, -0.1921, 0.3725), (0.0, -0.1921, 0.2689), (-1.368, 0.1183, 0.3725), (-0.8426, 0.1921, 0.3725), (-1.368, 0.1921, 0.2294), (1.057, 0.1921, -0.2879), (1.368, 0.1484, -0.3725), (0.684, 0.1921, -0.2879), (0.684, 0.1484, -0.3725), (0.3733, 0.1921, -0.3725), (1.368, 0.1484, 0.0), (1.057, 0.1921, 0.0), (1.368, 0.1921, 0.08461), (0.0, 0.1515, 0.3725), (0.2893, 0.1921, 0.3725), (0.0, 0.1921, 0.2937), (-0.2893, 0.1921, 0.3725)], [], [(25, 11, 0, 26), (9, 30, 32, 24, 16, 18), (22, 50, 49, 8, 23), (42, 23, 46, 40), (19, 39, 38, 7, 21), (4, 8, 10, 3), (24, 36, 35, 11, 25), (33, 34, 36), (7, 38, 37, 0, 11), (30, 20, 32), (2, 28, 30, 9), (45, 47, 4, 3, 27, 29), (6, 5, 17, 14), (8, 49, 48, 34, 33, 10), (51, 48, 50), (16, 17, 18), (12, 14, 15, 13), (14, 17, 16, 15), (1, 6, 14, 12), (5, 44, 43, 9, 18, 17), (6, 21, 22, 5), (1, 19, 21, 6), (23, 8, 4, 47, 46), (27, 3, 10, 31), (5, 22, 23, 42, 44), (15, 25, 26, 13), (16, 24, 25, 15), (48, 51, 7, 11, 35, 34), (12, 13, 26, 19, 1), (29, 27, 31, 20), (20, 31, 32), (28, 29, 20, 30), (43, 41, 2, 9), (34, 35, 36), (32, 31, 10, 33, 36, 24), (37, 38, 39), (19, 26, 0, 37, 39), (42, 43, 44), (45, 46, 47), (45, 41, 40, 46), (41, 43, 42, 40), (41, 45, 29, 28, 2), (48, 49, 50), (21, 7, 51, 50, 22)])
_uv = me_cube_010.uv_layers.new(name='UVMap')
_uv.uv.foreach_set('vector', [0.6869, 0.3495, 0.7393, 0.3498, 0.7383, 0.4467, 0.6862, 0.4438, 0.6347, 0.1555, 0.6767, 0.1549, 0.6876, 0.1944, 0.6872, 0.2521, 0.6504, 0.2518, 0.6355, 0.1909, 0.8479, 0.1993, 0.8063, 0.1995, 0.7955, 0.1585, 0.7953, 0.1031, 0.8477, 0.1028, 0.8883, 0.1027, 0.8477, 0.1028, 0.8475, 0.05012, 0.8878, 0.05037, 0.8494, 0.3917, 0.8171, 0.392, 0.7965, 0.3183, 0.7963, 0.296, 0.8487, 0.2956, 0.7937, 0.06148, 0.7934, 0.1563, 0.7399, 0.1555, 0.7405, 0.06132, 0.6872, 0.2521, 0.7264, 0.2526, 0.7393, 0.3075, 0.7393, 0.3498, 0.6869, 0.3495, 0.7395, 0.1975, 0.7436, 0.2526, 0.7264, 0.2526, 0.7936, 0.3495, 0.7937, 0.3721, 0.7827, 0.4471, 0.7383, 0.4467, 0.7393, 0.3498, 0.6767, 0.1549, 0.6877, 0.1548, 0.6876, 0.1944, 0.6337, 0.06166, 0.6755, 0.06146, 0.6767, 0.1549, 0.6347, 0.1555, 0.6872, 0.01246, 0.7002, 0.005843, 0.7413, 0.006453, 0.7405, 0.06132, 0.6986, 0.06141, 0.6871, 0.05791, 0.5871, 0.351, 0.5851, 0.2534, 0.6315, 0.2519, 0.6324, 0.35, 0.7934, 0.1563, 0.7924, 0.2118, 0.7859, 0.2525, 0.7436, 0.2526, 0.7395, 0.1975, 0.7399, 0.1555, 0.7959, 0.2405, 0.7938, 0.1995, 0.8063, 0.1995, 0.6504, 0.2518, 0.6315, 0.2519, 0.6355, 0.1909, 0.6355, 0.4441, 0.6324, 0.35, 0.683, 0.3495, 0.6527, 0.4413, 0.6324, 0.35, 0.6315, 0.2519, 0.6504, 0.2518, 0.683, 0.3495, 0.5907, 0.4458, 0.5871, 0.351, 0.6324, 0.35, 0.6355, 0.4441, 0.5851, 0.2534, 0.5827, 0.2009, 0.5874, 0.1568, 0.6347, 0.1555, 0.6355, 0.1909, 0.6315, 0.2519, 0.901, 0.2952, 0.8487, 0.2956, 0.8479, 0.1993, 0.9003, 0.199, 0.9018, 0.3913, 0.8494, 0.3917, 0.8487, 0.2956, 0.901, 0.2952, 0.8477, 0.1028, 0.7953, 0.1031, 0.7944, 0.006968, 0.8348, 0.006468, 0.8475, 0.05012, 0.6986, 0.06141, 0.7405, 0.06132, 0.7399, 0.1555, 0.6987, 0.1549, 0.9003, 0.199, 0.8479, 0.1993, 0.8477, 0.1028, 0.8883, 0.1027, 0.9002, 0.1466, 0.683, 0.3495, 0.6869, 0.3495, 0.6862, 0.4438, 0.6527, 0.4413, 0.6504, 0.2518, 0.6872, 0.2521, 0.6869, 0.3495, 0.683, 0.3495, 0.7859, 0.2525, 0.7926, 0.2933, 0.7936, 0.3495, 0.7393, 0.3498, 0.7393, 0.3075, 0.7436, 0.2526, 0.6355, 0.4441, 0.6527, 0.4413, 0.6862, 0.4438, 0.6801, 0.498, 0.6251, 0.489, 0.6871, 0.05791, 0.6986, 0.06141, 0.6987, 0.1549, 0.6877, 0.1548, 0.6877, 0.1548, 0.6987, 0.1549, 0.6876, 0.1944, 0.6755, 0.06146, 0.6871, 0.05791, 0.6877, 0.1548, 0.6767, 0.1549, 0.5874, 0.1568, 0.5865, 0.06199, 0.6337, 0.06166, 0.6347, 0.1555, 0.7436, 0.2526, 0.7393, 0.3075, 0.7264, 0.2526, 0.6876, 0.1944, 0.6987, 0.1549, 0.7399, 0.1555, 0.7395, 0.1975, 0.7264, 0.2526, 0.6872, 0.2521, 0.7945, 0.3928, 0.7965, 0.3183, 0.8171, 0.392, 0.6801, 0.498, 0.6862, 0.4438, 0.7383, 0.4467, 0.735, 0.492, 0.7133, 0.5012, 0.8883, 0.1027, 0.9018, 0.1025, 0.9002, 0.1466, 0.8482, 0.005843, 0.8475, 0.05012, 0.8348, 0.006468, 0.8482, 0.005843, 0.9006, 0.006713, 0.8878, 0.05037, 0.8475, 0.05012, 0.9006, 0.006713, 0.9018, 0.1025, 0.8883, 0.1027, 0.8878, 0.05037, 0.6336, 0.01246, 0.6872, 0.01246, 0.6871, 0.05791, 0.6755, 0.06146, 0.6337, 0.06166, 0.7938, 0.1995, 0.7955, 0.1585, 0.8063, 0.1995, 0.8487, 0.2956, 0.7963, 0.296, 0.7959, 0.2405, 0.8063, 0.1995, 0.8479, 0.1993])
me_cube_010.materials.append(mat_from_stone_atlas)
me_cube_010.update()
me_cube_011 = bpy.data.meshes.new('Cube.011')
me_cube_011.from_pydata([(-1.0, 1.0, 1.0), (1.0, -1.0, 1.0), (1.0, 1.0, 1.0), (-1.0, -1.0, -0.7587), (1.0, -1.0, -0.7587), (1.0, -0.588, -1.0), (1.0, -0.8795, -0.8792), (0.8292, -0.7587, -1.0), (-1.0, -1.0, 0.6101), (-0.6101, -1.0, 1.0), (-1.0, -0.6101, 1.0), (-0.9214, 1.0, -1.0), (-1.0, 1.0, -0.9214), (-1.0, -0.8373, -0.9214), (-0.9214, -0.7587, -1.0), (1.0, 1.0, -0.5928), (1.0, 0.5928, -1.0), (0.217, 0.2833, -1.0), (0.5928, 1.0, -1.0)], [], [(13, 14, 7, 6, 4, 3), (18, 15, 17), (4, 1, 9, 8, 3), (17, 16, 5, 7, 14), (5, 6, 7), (13, 3, 8, 10, 0, 12), (8, 9, 10), (2, 0, 10, 9, 1), (13, 12, 11, 14), (11, 18, 17, 14), (16, 15, 2, 1, 4, 6, 5), (15, 16, 17), (11, 12, 0, 2, 15, 18)])
_uv = me_cube_011.uv_layers.new(name='UVMap')
_uv.uv.foreach_set('vector', [0.7335, 0.06243, 0.7335, 0.06816, 0.6697, 0.132, 0.6591, 0.1338, 0.6547, 0.1294, 0.7276, 0.0565, 0.7425, 0.1875, 0.7128, 0.2172, 0.73, 0.1477, 0.6459, 0.1382, 0.5817, 0.2024, 0.523, 0.1437, 0.523, 0.1152, 0.5729, 0.0653, 0.73, 0.1477, 0.7128, 0.1875, 0.6697, 0.1445, 0.6697, 0.132, 0.7335, 0.06816, 0.6697, 0.1445, 0.6546, 0.1382, 0.6697, 0.132, 0.8647, 0.3452, 0.8647, 0.3571, 0.8148, 0.407, 0.7863, 0.407, 0.7276, 0.3483, 0.7977, 0.2782, 0.9731, 0.4495, 0.9731, 0.0565, 0.8648, 0.1542, 0.6547, 0.2753, 0.5817, 0.3483, 0.523, 0.2896, 0.523, 0.2611, 0.5817, 0.2024, 0.7364, 0.0653, 0.8005, 0.1294, 0.7977, 0.1323, 0.7335, 0.06816, 0.7977, 0.1323, 0.7425, 0.1875, 0.73, 0.1477, 0.7335, 0.06816, 0.7128, 0.1875, 0.7128, 0.2172, 0.6547, 0.2753, 0.5817, 0.2024, 0.6459, 0.1382, 0.6546, 0.1382, 0.6697, 0.1445, 0.7128, 0.2172, 0.7128, 0.1875, 0.73, 0.1477, 0.7977, 0.2725, 0.7977, 0.2782, 0.7276, 0.3483, 0.6547, 0.2753, 0.7128, 0.2172, 0.7425, 0.2172])
me_cube_011.materials.append(mat_from_stone_atlas)
me_cube_011.update()
me_cube_012 = bpy.data.meshes.new('Cube.012')
me_cube_012.from_pydata([(-1.556, 0.09302, -0.5989), (-1.556, 0.09302, 0.5989), (-1.453, -0.09302, -0.4959), (-1.453, -0.09302, 0.4959), (1.556, 0.09302, -0.5989), (1.556, 0.09302, 0.5989), (1.453, -0.09302, -0.4959), (1.453, -0.09302, 0.4959), (-1.453, -0.03845, 0.4959), (-1.453, -0.03845, -0.4959), (1.453, -0.03845, -0.4959), (1.453, -0.03845, 0.4959), (-1.509, -0.09302, -0.5519), (-1.556, -0.0461, -0.5989), (1.556, -0.0461, -0.5989), (1.556, -0.0461, 0.5989), (1.509, -0.09302, 0.5519), (-1.556, 0.09302, 0.0), (1.556, 0.09302, 0.0), (-1.556, -0.0461, 0.0), (1.556, -0.0461, 0.0), (-1.453, -0.09302, -0.02769), (-1.453, -0.09302, 0.02769), (-1.453, -0.06396, 0.0), (1.453, -0.09302, 0.02769), (1.453, -0.09302, -0.02769), (1.453, -0.06396, 0.0), (-1.453, -0.03845, 0.02769), (-1.453, -0.03845, -0.02769), (-1.453, -0.009384, 0.0), (1.453, -0.03845, -0.02769), (1.453, -0.03845, 0.02769), (1.453, -0.009384, 0.0), (-1.509, -0.09302, 0.02769), (-1.509, -0.09302, -0.02769), (-1.529, -0.07344, 0.0), (-1.509, -0.06396, 9.313e-10), (1.509, -0.09302, -0.02769), (1.509, -0.09302, 0.02769), (1.529, -0.07344, 0.0), (1.509, -0.06396, -9.313e-10), (-1.485, -0.0461, 0.5989), (-1.556, -0.0461, 0.5282), (-1.556, 0.01163, 0.5989), (-1.509, -0.09302, 0.4812), (-1.438, -0.09302, 0.5519), (-1.468, -0.09302, 0.5111), (1.541, -0.06103, -0.5839), (1.454, -0.09302, -0.5519), (1.47, -0.09302, -0.5127), (1.509, -0.09302, -0.4965)], [], [(3, 46, 44, 33, 22), (3, 8, 11, 7), (18, 17, 1, 5), (6, 49, 50, 37, 25), (7, 16, 45, 46, 3), (13, 0, 4, 14), (7, 11, 31, 24), (22, 27, 8, 3), (20, 18, 5, 15), (35, 19, 13, 12, 34), (24, 38, 16, 7), (6, 10, 9, 2), (17, 19, 42, 43, 1), (2, 12, 48, 49, 6), (15, 5, 1, 43, 41), (44, 42, 19, 35, 33), (14, 47, 48, 12, 13), (15, 16, 38, 39, 20), (9, 10, 30, 28), (27, 31, 11, 8), (14, 4, 18, 20), (21, 34, 12, 2), (25, 30, 10, 6), (0, 13, 19, 17), (4, 0, 17, 18), (33, 35, 36), (36, 35, 34), (37, 39, 40), (40, 39, 38), (25, 26, 32, 30), (26, 24, 31, 32), (22, 23, 29, 27), (23, 21, 28, 29), (27, 29, 32, 31), (29, 28, 30, 32), (21, 23, 36, 34), (23, 22, 33, 36), (24, 26, 40, 38), (26, 25, 37, 40), (2, 9, 28, 21), (41, 43, 42), (44, 46, 45), (41, 42, 44, 45), (41, 45, 16, 15), (47, 49, 48), (20, 39, 37, 50, 47, 14), (50, 49, 47)])
me_cube_012.polygons.foreach_set('material_index', [1, 1, 1, 1, 1, 1, 1, 1, 1, 1, 1, 1, 1, 1, 1, 1, 1, 1, 0, 0, 1, 1, 1, 1, 1, 1, 1, 1, 1, 1, 1, 1, 1, 0, 0, 1, 1, 1, 1, 1, 1, 1, 1, 1, 1, 1, 1])
_uv = me_cube_012.uv_layers.new(name='UVMap')
_uv.uv.foreach_set('vector', [0.6035, 0.2583, 0.6067, 0.257, 0.6004, 0.2538, 0.5058, 0.2538, 0.5058, 0.2583, 0.6035, 0.2583, 0.6035, 0.2583, 0.6035, 0.4917, 0.6035, 0.4917, 0.5, 0.75, 0.5, 1.0, 0.625, 1.0, 0.625, 0.75, 0.3965, 0.4917, 0.393, 0.4931, 0.3964, 0.4962, 0.4942, 0.4962, 0.4942, 0.4917, 0.6035, 0.4917, 0.6152, 0.4962, 0.6152, 0.2594, 0.6067, 0.257, 0.6035, 0.2583, 0.125, 0.5631, 0.125, 0.75, 0.375, 0.75, 0.375, 0.5631, 0.6035, 0.4917, 0.6035, 0.4917, 0.5058, 0.4917, 0.5058, 0.4917, 0.5058, 0.2583, 0.5058, 0.2583, 0.6035, 0.2583, 0.6035, 0.2583, 0.5, 0.5631, 0.5, 0.75, 0.625, 0.75, 0.625, 0.5631, 0.5, 0.2259, 0.5, 0.1869, 0.375, 0.1869, 0.3848, 0.2538, 0.4942, 0.2538, 0.5058, 0.4917, 0.5058, 0.4962, 0.6152, 0.4962, 0.6035, 0.4917, 0.3965, 0.4917, 0.3965, 0.4917, 0.3965, 0.2583, 0.3965, 0.2583, 0.5, 0.0, 0.5, 0.1869, 0.6102, 0.1869, 0.625, 0.1094, 0.625, 0.0, 0.3965, 0.2583, 0.3848, 0.2538, 0.3848, 0.4918, 0.393, 0.4931, 0.3965, 0.4917, 0.625, 0.5631, 0.625, 0.75, 0.875, 0.75, 0.875, 0.6406, 0.8693, 0.5631, 0.6004, 0.2538, 0.6102, 0.1869, 0.5, 0.1869, 0.5, 0.2259, 0.5058, 0.2538, 0.375, 0.5631, 0.3738, 0.543, 0.3668, 0.5, 0.1288, 0.5, 0.125, 0.5631, 0.625, 0.5631, 0.6152, 0.4962, 0.5058, 0.4962, 0.5, 0.5241, 0.5, 0.5631, 0.1686, 0.6349, 0.851, 0.6349, 0.851, 0.7503, 0.1686, 0.7503, 0.1686, 0.7582, 0.851, 0.7582, 0.851, 0.8736, 0.1686, 0.8736, 0.375, 0.5631, 0.375, 0.75, 0.5, 0.75, 0.5, 0.5631, 0.4942, 0.2583, 0.4942, 0.2538, 0.3848, 0.2538, 0.3965, 0.2583, 0.4942, 0.4917, 0.4942, 0.4917, 0.3965, 0.4917, 0.3965, 0.4917, 0.375, 0.0, 0.375, 0.1869, 0.5, 0.1869, 0.5, 0.0, 0.375, 0.75, 0.375, 1.0, 0.5, 1.0, 0.5, 0.75, 0.5058, 0.2538, 0.5, 0.2259, 0.5, 0.2538, 0.5, 0.2538, 0.5, 0.2259, 0.4942, 0.2538, 0.4942, 0.4962, 0.5, 0.5241, 0.5, 0.4962, 0.5, 0.4962, 0.5, 0.5241, 0.5058, 0.4962, 0.4942, 0.4917, 0.5, 0.4917, 0.5, 0.4917, 0.4942, 0.4917, 0.5, 0.4917, 0.5058, 0.4917, 0.5058, 0.4917, 0.5, 0.4917, 0.5058, 0.2583, 0.5, 0.2583, 0.5, 0.2583, 0.5058, 0.2583, 0.5, 0.2583, 0.4942, 0.2583, 0.4942, 0.2583, 0.5, 0.2583, 0.1686, 0.7582, 0.1686, 0.7542, 0.851, 0.7542, 0.851, 0.7582, 0.1686, 0.7542, 0.1686, 0.7503, 0.851, 0.7503, 0.851, 0.7542, 0.4942, 0.2583, 0.5, 0.2583, 0.5, 0.2538, 0.4942, 0.2538, 0.5, 0.2583, 0.5058, 0.2583, 0.5058, 0.2538, 0.5, 0.2538, 0.5058, 0.4917, 0.5, 0.4917, 0.5, 0.4962, 0.5058, 0.4962, 0.5, 0.4917, 0.4942, 0.4917, 0.4942, 0.4962, 0.5, 0.4962, 0.3965, 0.2583, 0.3965, 0.2583, 0.4942, 0.2583, 0.4942, 0.2583, 0.625, 0.1869, 0.625, 0.1094, 0.6102, 0.1869, 0.6004, 0.2538, 0.6067, 0.257, 0.6078, 0.2566, 0.6201, 0.2205, 0.6102, 0.1869, 0.6004, 0.2538, 0.6152, 0.2538, 0.625, 0.2557, 0.6152, 0.2594, 0.6152, 0.4962, 0.625, 0.5, 0.3781, 0.5418, 0.393, 0.4931, 0.3668, 0.5, 0.5, 0.5631, 0.5, 0.5241, 0.4942, 0.4962, 0.3964, 0.4962, 0.3781, 0.5418, 0.375, 0.5631, 0.3964, 0.4962, 0.393, 0.4931, 0.3781, 0.5418])
me_cube_012.materials.append(mat_glyps)
me_cube_012.materials.append(mat_from_stone_atlas)
me_cube_012.update()
me_cube_013 = bpy.data.meshes.new('Cube.013')
me_cube_013.from_pydata([(-1.0, -1.0, -1.0), (-1.0, -1.0, 1.0), (-1.0, 1.0, 1.0), (1.0, -1.0, -1.0), (1.0, 1.0, -1.0), (1.0, 1.0, 1.0), (-1.0, 1.0, 0.3333), (1.0, 1.0, -0.3333), (1.0, -1.0, 0.3333), (1.0, -1.0, -0.3333), (-0.5397, -1.0, -0.3333), (-1.0, -0.5397, -0.3333), (-1.0, -1.0, -0.7937), (-1.0, -0.5397, 0.3333), (-0.5397, -1.0, 0.3333), (-1.0, -1.0, 0.7937), (1.0, -0.6164, 1.0), (0.6164, -1.0, 1.0), (1.0, -1.0, 0.6164), (-1.0, 0.5774, -1.0), (-0.5774, 1.0, -1.0), (-0.5774, 1.0, -0.3333), (-1.0, 0.5774, -0.3333), (-1.0, 1.0, 0.08926), (1.0, 1.0, 0.6397), (1.0, 0.6936, 0.3333), (1.0, 1.0, 0.02696), (0.6936, 1.0, 0.3333)], [], [(13, 15, 1, 2, 6), (7, 26, 25, 8, 9), (8, 18, 17, 1, 15, 14), (21, 23, 6, 27, 26, 7), (4, 7, 9, 3), (6, 2, 5, 24, 27), (19, 20, 4, 3, 0), (11, 13, 6, 23, 22), (3, 9, 10, 12, 0), (9, 8, 14, 10), (10, 11, 12), (13, 14, 15), (10, 14, 13, 11), (20, 21, 7, 4), (16, 17, 18), (5, 2, 1, 17, 16), (21, 22, 23), (21, 20, 19, 22), (0, 12, 11, 22, 19), (25, 26, 27), (25, 24, 5, 16, 18, 8), (24, 25, 27)])
_uv = me_cube_013.uv_layers.new(name='UVMap')
_uv.uv.foreach_set('vector', [0.7725, 0.8747, 0.759, 0.8611, 0.759, 0.8551, 0.8179, 0.8551, 0.8179, 0.8747, 0.8768, 0.8943, 0.8768, 0.8837, 0.8858, 0.8747, 0.9357, 0.8747, 0.9357, 0.8943, 0.9357, 0.8747, 0.9357, 0.8664, 0.947, 0.8551, 0.9946, 0.8551, 0.9946, 0.8611, 0.9811, 0.8747, 0.8303, 0.8943, 0.8179, 0.8819, 0.8179, 0.8747, 0.8678, 0.8747, 0.8768, 0.8837, 0.8768, 0.8943, 0.8768, 0.914, 0.8768, 0.8943, 0.9357, 0.8943, 0.9357, 0.914, 0.8179, 0.8747, 0.8179, 0.8551, 0.8768, 0.8551, 0.8768, 0.8657, 0.8678, 0.8747, 0.8893, 0.9729, 0.8768, 0.9604, 0.8768, 0.914, 0.9357, 0.914, 0.9357, 0.9729, 0.7725, 0.8943, 0.7725, 0.8747, 0.8179, 0.8747, 0.8179, 0.8819, 0.8054, 0.8943, 0.9357, 0.914, 0.9357, 0.8943, 0.9811, 0.8943, 0.9946, 0.9079, 0.9946, 0.914, 0.9357, 0.8943, 0.9357, 0.8747, 0.9811, 0.8747, 0.9811, 0.8943, 0.759, 0.8943, 0.7725, 0.8943, 0.759, 0.9079, 0.7725, 0.8747, 0.759, 0.8747, 0.759, 0.8611, 0.759, 0.8943, 0.759, 0.8747, 0.7725, 0.8747, 0.7725, 0.8943, 0.8303, 0.914, 0.8303, 0.8943, 0.8768, 0.8943, 0.8768, 0.914, 0.9244, 0.8551, 0.9357, 0.8438, 0.9357, 0.8664, 0.8768, 0.8551, 0.8768, 0.7962, 0.9357, 0.7962, 0.9357, 0.8438, 0.9244, 0.8551, 0.8303, 0.8943, 0.8179, 0.8943, 0.8179, 0.8819, 0.8303, 0.8943, 0.8303, 0.914, 0.8054, 0.914, 0.8054, 0.8943, 0.759, 0.914, 0.759, 0.9079, 0.7725, 0.8943, 0.8054, 0.8943, 0.8054, 0.914, 0.8858, 0.8747, 0.8768, 0.8837, 0.8678, 0.8747, 0.8858, 0.8747, 0.8768, 0.8657, 0.8768, 0.8551, 0.9244, 0.8551, 0.9357, 0.8664, 0.9357, 0.8747, 0.8768, 0.8657, 0.8858, 0.8747, 0.8678, 0.8747])
me_cube_013.materials.append(mat_from_prop_atlas)
me_cube_013.update()
me_cube_014 = bpy.data.meshes.new('Cube.014')
me_cube_014.from_pydata([(-1.368, -0.1921, 0.3725), (-1.368, 0.1921, -0.3725), (1.368, -0.1921, -0.3725), (1.368, -0.1921, 0.3725), (1.368, 0.1921, 0.3725), (0.0, 0.1921, -0.3725), (-0.684, 0.1921, -0.3725), (-0.684, 0.1921, 0.3725), (0.684, 0.1921, 0.3725), (0.684, -0.1921, -0.3725), (0.684, -0.1921, 0.3725), (-0.684, -0.1921, 0.3725), (-1.368, -0.1319, -0.3725), (-1.368, -0.1921, -0.2557), (-0.684, -0.1319, -0.3725), (-0.684, -0.1921, -0.02793), (0.0, -0.1921, -0.2557), (0.0, -0.1319, -0.3725), (0.4288, -0.1921, -0.3725), (-1.368, 0.1921, 0.0), (0.684, -0.184, 0.0), (-0.684, 0.1921, 0.0), (0.0, 0.1921, 0.0), (0.684, 0.1921, 0.0), (0.0, -0.1921, 0.0), (-0.684, -0.1921, 0.0), (-1.368, -0.1921, 0.0), (1.368, -0.1921, 0.07559), (1.368, -0.1921, -0.07559), (1.368, -0.1531, 0.0), (0.684, -0.1921, -0.07559), (0.684, -0.1921, 0.07559), (0.4064, -0.1921, 0.0), (0.3806, -0.1921, 0.3725), (0.0, -0.1386, 0.3725), (-0.3806, -0.1921, 0.3725), (0.0, -0.1921, 0.2689), (-1.368, 0.1183, 0.3725), (-0.8426, 0.1921, 0.3725), (-1.368, 0.1921, 0.2294), (1.057, 0.1921, -0.2879), (1.368, 0.1484, -0.3725), (0.684, 0.1921, -0.2879), (0.684, 0.1484, -0.3725), (0.3733, 0.1921, -0.3725), (1.368, 0.1484, 0.0), (1.057, 0.1921, 0.0), (1.368, 0.1921, 0.08461), (0.0, 0.1515, 0.3725), (0.2893, 0.1921, 0.3725), (0.0, 0.1921, 0.2937), (-0.2893, 0.1921, 0.3725)], [], [(25, 11, 0, 26), (9, 30, 32, 24, 16, 18), (22, 50, 49, 8, 23), (42, 23, 46, 40), (19, 39, 38, 7, 21), (4, 8, 10, 3), (24, 36, 35, 11, 25), (33, 34, 36), (7, 38, 37, 0, 11), (30, 20, 32), (2, 28, 30, 9), (45, 47, 4, 3, 27, 29), (6, 5, 17, 14), (8, 49, 48, 34, 33, 10), (51, 48, 50), (16, 17, 18), (12, 14, 15, 13), (14, 17, 16, 15), (1, 6, 14, 12), (5, 44, 43, 9, 18, 17), (6, 21, 22, 5), (1, 19, 21, 6), (23, 8, 4, 47, 46), (27, 3, 10, 31), (5, 22, 23, 42, 44), (15, 25, 26, 13), (16, 24, 25, 15), (48, 51, 7, 11, 35, 34), (12, 13, 26, 19, 1), (29, 27, 31, 20), (20, 31, 32), (28, 29, 20, 30), (43, 41, 2, 9), (34, 35, 36), (32, 31, 10, 33, 36, 24), (37, 38, 39), (19, 26, 0, 37, 39), (42, 43, 44), (45, 46, 47), (45, 41, 40, 46), (41, 43, 42, 40), (41, 45, 29, 28, 2), (48, 49, 50), (21, 7, 51, 50, 22)])
_uv = me_cube_014.uv_layers.new(name='UVMap')
_uv.uv.foreach_set('vector', [0.8522, 0.923, 0.8758, 0.9231, 0.8753, 0.9667, 0.8519, 0.9654, 0.8287, 0.8357, 0.8476, 0.8354, 0.8525, 0.8532, 0.8524, 0.8792, 0.8358, 0.879, 0.8291, 0.8516, 0.9246, 0.8554, 0.9059, 0.8555, 0.901, 0.8371, 0.901, 0.8121, 0.9245, 0.812, 0.9428, 0.812, 0.9245, 0.812, 0.9244, 0.7883, 0.9426, 0.7884, 0.9253, 0.942, 0.9108, 0.9421, 0.9015, 0.9089, 0.9014, 0.8989, 0.925, 0.8987, 0.9002, 0.7934, 0.9001, 0.836, 0.876, 0.8357, 0.8763, 0.7933, 0.8524, 0.8792, 0.87, 0.8794, 0.8758, 0.9041, 0.8758, 0.9231, 0.8522, 0.923, 0.8758, 0.8546, 0.8777, 0.8794, 0.87, 0.8794, 0.9002, 0.923, 0.9002, 0.9331, 0.8953, 0.9669, 0.8753, 0.9667, 0.8758, 0.9231, 0.8476, 0.8354, 0.8526, 0.8354, 0.8525, 0.8532, 0.8283, 0.7935, 0.8471, 0.7934, 0.8476, 0.8354, 0.8287, 0.8357, 0.8523, 0.7714, 0.8582, 0.7684, 0.8767, 0.7687, 0.8763, 0.7933, 0.8575, 0.7934, 0.8523, 0.7918, 0.8073, 0.9237, 0.8064, 0.8798, 0.8273, 0.8791, 0.8277, 0.9232, 0.9001, 0.836, 0.8997, 0.861, 0.8967, 0.8793, 0.8777, 0.8794, 0.8758, 0.8546, 0.876, 0.8357, 0.9012, 0.8739, 0.9003, 0.8555, 0.9059, 0.8555, 0.8358, 0.879, 0.8273, 0.8791, 0.8291, 0.8516, 0.8291, 0.9655, 0.8277, 0.9232, 0.8504, 0.923, 0.8368, 0.9643, 0.8277, 0.9232, 0.8273, 0.8791, 0.8358, 0.879, 0.8504, 0.923, 0.8089, 0.9663, 0.8073, 0.9237, 0.8277, 0.9232, 0.8291, 0.9655, 0.8064, 0.8798, 0.8053, 0.8561, 0.8074, 0.8363, 0.8287, 0.8357, 0.8291, 0.8516, 0.8273, 0.8791, 0.9485, 0.8985, 0.925, 0.8987, 0.9246, 0.8554, 0.9482, 0.8553, 0.9488, 0.9418, 0.9253, 0.942, 0.925, 0.8987, 0.9485, 0.8985, 0.9245, 0.812, 0.901, 0.8121, 0.9006, 0.7689, 0.9187, 0.7687, 0.9244, 0.7883, 0.8575, 0.7934, 0.8763, 0.7933, 0.876, 0.8357, 0.8575, 0.8355, 0.9482, 0.8553, 0.9246, 0.8554, 0.9245, 0.812, 0.9428, 0.812, 0.9481, 0.8317, 0.8504, 0.923, 0.8522, 0.923, 0.8519, 0.9654, 0.8368, 0.9643, 0.8358, 0.879, 0.8524, 0.8792, 0.8522, 0.923, 0.8504, 0.923, 0.8967, 0.8793, 0.8997, 0.8977, 0.9002, 0.923, 0.8758, 0.9231, 0.8758, 0.9041, 0.8777, 0.8794, 0.8291, 0.9655, 0.8368, 0.9643, 0.8519, 0.9654, 0.8491, 0.9898, 0.8244, 0.9857, 0.8523, 0.7918, 0.8575, 0.7934, 0.8575, 0.8355, 0.8526, 0.8354, 0.8526, 0.8354, 0.8575, 0.8355, 0.8525, 0.8532, 0.8471, 0.7934, 0.8523, 0.7918, 0.8526, 0.8354, 0.8476, 0.8354, 0.8074, 0.8363, 0.807, 0.7936, 0.8283, 0.7935, 0.8287, 0.8357, 0.8777, 0.8794, 0.8758, 0.9041, 0.87, 0.8794, 0.8525, 0.8532, 0.8575, 0.8355, 0.876, 0.8357, 0.8758, 0.8546, 0.87, 0.8794, 0.8524, 0.8792, 0.9006, 0.9425, 0.9015, 0.9089, 0.9108, 0.9421, 0.8491, 0.9898, 0.8519, 0.9654, 0.8753, 0.9667, 0.8738, 0.9871, 0.8641, 0.9912, 0.9428, 0.812, 0.9488, 0.8119, 0.9481, 0.8317, 0.9247, 0.7684, 0.9244, 0.7883, 0.9187, 0.7687, 0.9247, 0.7684, 0.9483, 0.7688, 0.9426, 0.7884, 0.9244, 0.7883, 0.9483, 0.7688, 0.9488, 0.8119, 0.9428, 0.812, 0.9426, 0.7884, 0.8282, 0.7714, 0.8523, 0.7714, 0.8523, 0.7918, 0.8471, 0.7934, 0.8283, 0.7935, 0.9003, 0.8555, 0.901, 0.8371, 0.9059, 0.8555, 0.925, 0.8987, 0.9014, 0.8989, 0.9012, 0.8739, 0.9059, 0.8555, 0.9246, 0.8554])
me_cube_014.materials.append(mat_from_prop_atlas)
me_cube_014.update()
me_cube_015 = bpy.data.meshes.new('Cube.015')
me_cube_015.from_pydata([(-1.0, 1.0, 1.0), (1.0, -1.0, 1.0), (1.0, 1.0, 1.0), (-1.0, -1.0, -0.7587), (1.0, -1.0, -0.7587), (1.0, -0.588, -1.0), (1.0, -0.8795, -0.8792), (0.8292, -0.7587, -1.0), (-1.0, -1.0, 0.6101), (-0.6101, -1.0, 1.0), (-1.0, -0.6101, 1.0), (-0.9214, 1.0, -1.0), (-1.0, 1.0, -0.9214), (-1.0, -0.8373, -0.9214), (-0.9214, -0.7587, -1.0), (1.0, 1.0, -0.5928), (1.0, 0.5928, -1.0), (0.217, 0.2833, -1.0), (0.5928, 1.0, -1.0)], [], [(13, 14, 7, 6, 4, 3), (18, 15, 17), (4, 1, 9, 8, 3), (17, 16, 5, 7, 14), (5, 6, 7), (13, 3, 8, 10, 0, 12), (8, 9, 10), (2, 0, 10, 9, 1), (13, 12, 11, 14), (11, 18, 17, 14), (16, 15, 2, 1, 4, 6, 5), (15, 16, 17), (11, 12, 0, 2, 15, 18)])
_uv = me_cube_015.uv_layers.new(name='UVMap')
_uv.uv.foreach_set('vector', [0.8675, 0.7756, 0.8675, 0.7786, 0.8338, 0.8123, 0.8282, 0.8133, 0.8259, 0.811, 0.8644, 0.7725, 0.8722, 0.8416, 0.8565, 0.8573, 0.8656, 0.8206, 0.8212, 0.8156, 0.7874, 0.8495, 0.7564, 0.8185, 0.7564, 0.8035, 0.7827, 0.7771, 0.8656, 0.8206, 0.8565, 0.8416, 0.8338, 0.8189, 0.8338, 0.8123, 0.8675, 0.7786, 0.8338, 0.8189, 0.8259, 0.8156, 0.8338, 0.8123, 0.9367, 0.9249, 0.9367, 0.9311, 0.9104, 0.9575, 0.8954, 0.9575, 0.8644, 0.9265, 0.9014, 0.8895, 0.9939, 0.9799, 0.9939, 0.7725, 0.9368, 0.8241, 0.8259, 0.888, 0.7874, 0.9265, 0.7564, 0.8955, 0.7564, 0.8805, 0.7874, 0.8495, 0.869, 0.7771, 0.9029, 0.811, 0.9014, 0.8125, 0.8675, 0.7786, 0.9014, 0.8125, 0.8722, 0.8416, 0.8656, 0.8206, 0.8675, 0.7786, 0.8565, 0.8416, 0.8565, 0.8573, 0.8259, 0.888, 0.7874, 0.8495, 0.8212, 0.8156, 0.8259, 0.8156, 0.8338, 0.8189, 0.8565, 0.8573, 0.8565, 0.8416, 0.8656, 0.8206, 0.9014, 0.8865, 0.9014, 0.8895, 0.8644, 0.9265, 0.8259, 0.888, 0.8565, 0.8573, 0.8722, 0.8573])
me_cube_015.materials.append(mat_from_prop_atlas)
me_cube_015.update()
me_cube_016 = bpy.data.meshes.new('Cube.016')
me_cube_016.from_pydata([(-1.556, 0.09302, -0.5989), (-1.556, 0.09302, 0.5989), (-1.453, -0.09302, -0.4959), (-1.453, -0.09302, 0.4959), (1.556, 0.09302, -0.5989), (1.556, 0.09302, 0.5989), (1.453, -0.09302, -0.4959), (1.453, -0.09302, 0.4959), (-1.453, -0.03845, 0.4959), (-1.453, -0.03845, -0.4959), (1.453, -0.03845, -0.4959), (1.453, -0.03845, 0.4959), (-1.509, -0.09302, -0.5519), (-1.556, -0.0461, -0.5989), (1.556, -0.0461, -0.5989), (1.556, -0.0461, 0.5989), (1.509, -0.09302, 0.5519), (-1.556, 0.09302, 0.0), (1.556, 0.09302, 0.0), (-1.556, -0.0461, 0.0), (1.556, -0.0461, 0.0), (-1.453, -0.09302, -0.02769), (-1.453, -0.09302, 0.02769), (-1.453, -0.06396, 0.0), (1.453, -0.09302, 0.02769), (1.453, -0.09302, -0.02769), (1.453, -0.06396, 0.0), (-1.453, -0.03845, 0.02769), (-1.453, -0.03845, -0.02769), (-1.453, -0.009384, 0.0), (1.453, -0.03845, -0.02769), (1.453, -0.03845, 0.02769), (1.453, -0.009384, 0.0), (-1.509, -0.09302, 0.02769), (-1.509, -0.09302, -0.02769), (-1.529, -0.07344, 0.0), (-1.509, -0.06396, 9.313e-10), (1.509, -0.09302, -0.02769), (1.509, -0.09302, 0.02769), (1.529, -0.07344, 0.0), (1.509, -0.06396, -9.313e-10), (-1.485, -0.0461, 0.5989), (-1.556, -0.0461, 0.5282), (-1.556, 0.01163, 0.5989), (-1.509, -0.09302, 0.4812), (-1.438, -0.09302, 0.5519), (-1.468, -0.09302, 0.5111), (1.541, -0.06103, -0.5839), (1.454, -0.09302, -0.5519), (1.47, -0.09302, -0.5127), (1.509, -0.09302, -0.4965)], [], [(3, 46, 44, 33, 22), (3, 8, 11, 7), (18, 17, 1, 5), (6, 49, 50, 37, 25), (7, 16, 45, 46, 3), (13, 0, 4, 14), (7, 11, 31, 24), (22, 27, 8, 3), (20, 18, 5, 15), (35, 19, 13, 12, 34), (24, 38, 16, 7), (6, 10, 9, 2), (17, 19, 42, 43, 1), (2, 12, 48, 49, 6), (15, 5, 1, 43, 41), (44, 42, 19, 35, 33), (14, 47, 48, 12, 13), (15, 16, 38, 39, 20), (9, 10, 30, 28), (27, 31, 11, 8), (14, 4, 18, 20), (21, 34, 12, 2), (25, 30, 10, 6), (0, 13, 19, 17), (4, 0, 17, 18), (33, 35, 36), (36, 35, 34), (37, 39, 40), (40, 39, 38), (25, 26, 32, 30), (26, 24, 31, 32), (22, 23, 29, 27), (23, 21, 28, 29), (27, 29, 32, 31), (29, 28, 30, 32), (21, 23, 36, 34), (23, 22, 33, 36), (24, 26, 40, 38), (26, 25, 37, 40), (2, 9, 28, 21), (41, 43, 42), (44, 46, 45), (41, 42, 44, 45), (41, 45, 16, 15), (47, 49, 48), (20, 39, 37, 50, 47, 14), (50, 49, 47)])
me_cube_016.polygons.foreach_set('material_index', [0, 0, 0, 0, 0, 0, 0, 0, 0, 0, 0, 0, 0, 0, 0, 0, 0, 0, 1, 1, 0, 0, 0, 0, 0, 0, 0, 0, 0, 0, 0, 0, 0, 1, 1, 0, 0, 0, 0, 0, 0, 0, 0, 0, 0, 0, 0])
_uv = me_cube_016.uv_layers.new(name='UVMap')
_uv.uv.foreach_set('vector', [0.6248, 0.9828, 0.6267, 0.983, 0.6287, 0.9844, 0.6233, 0.9796, 0.6297, 0.9801, 0.6248, 0.9828, 0.6188, 0.9809, 0.6176, 0.7558, 0.6231, 0.7544, 0.6113, 0.758, 0.6103, 0.9738, 0.6366, 0.9802, 0.6379, 0.7491, 0.5726, 0.7509, 0.5736, 0.7526, 0.576, 0.7524, 0.6197, 0.75, 0.6244, 0.747, 0.6231, 0.7544, 0.6289, 0.751, 0.63, 0.9825, 0.6267, 0.983, 0.6248, 0.9828, 0.5707, 0.9785, 0.5738, 0.9735, 0.5752, 0.7582, 0.5724, 0.7533, 0.6231, 0.7544, 0.6176, 0.7558, 0.6381, 0.7542, 0.6294, 0.7546, 0.6297, 0.9801, 0.6385, 0.9812, 0.6188, 0.9809, 0.6248, 0.9828, 0.6162, 0.7535, 0.6113, 0.758, 0.6379, 0.7491, 0.6348, 0.7484, 0.6198, 0.9809, 0.6157, 0.9796, 0.5707, 0.9785, 0.5712, 0.98, 0.6191, 0.9837, 0.6294, 0.7546, 0.6231, 0.7545, 0.6289, 0.751, 0.6231, 0.7544, 0.5726, 0.7509, 0.5704, 0.7476, 0.5694, 0.9844, 0.5718, 0.9811, 0.6103, 0.9738, 0.6157, 0.9796, 0.6313, 0.9871, 0.6333, 0.9829, 0.6366, 0.9802, 0.5718, 0.9811, 0.5712, 0.98, 0.5726, 0.7549, 0.5736, 0.7526, 0.5726, 0.7509, 0.6348, 0.7484, 0.6379, 0.7491, 0.6366, 0.9802, 0.6333, 0.9829, 0.634, 0.9831, 0.6287, 0.9844, 0.6313, 0.9871, 0.6157, 0.9796, 0.6198, 0.9809, 0.6233, 0.9796, 0.5724, 0.7533, 0.5733, 0.7538, 0.5726, 0.7549, 0.5712, 0.98, 0.5707, 0.9785, 0.6348, 0.7484, 0.6289, 0.751, 0.6231, 0.7545, 0.6201, 0.7527, 0.6162, 0.7535, 0.7415, 0.4199, 0.108, 0.4199, 0.108, 0.522, 0.7415, 0.522, 0.7415, 0.5395, 0.108, 0.5395, 0.108, 0.6415, 0.7415, 0.6415, 0.5724, 0.7533, 0.5752, 0.7582, 0.6113, 0.758, 0.6162, 0.7535, 0.6239, 0.9873, 0.6191, 0.9837, 0.5712, 0.98, 0.5718, 0.9811, 0.6244, 0.747, 0.6295, 0.743, 0.5704, 0.7476, 0.5726, 0.7509, 0.5738, 0.9735, 0.5707, 0.9785, 0.6157, 0.9796, 0.6103, 0.9738, 0.5752, 0.7582, 0.5738, 0.9735, 0.6103, 0.9738, 0.6113, 0.758, 0.6233, 0.9796, 0.6198, 0.9809, 0.622, 0.9819, 0.622, 0.9819, 0.6198, 0.9809, 0.6191, 0.9837, 0.6197, 0.75, 0.6201, 0.7527, 0.6223, 0.752, 0.6223, 0.752, 0.6201, 0.7527, 0.6231, 0.7545, 0.6244, 0.747, 0.6292, 0.7501, 0.6405, 0.7492, 0.6295, 0.743, 0.6292, 0.7501, 0.6294, 0.7546, 0.6381, 0.7542, 0.6405, 0.7492, 0.6297, 0.9801, 0.6291, 0.9846, 0.6405, 0.9863, 0.6385, 0.9812, 0.6291, 0.9846, 0.6239, 0.9873, 0.6289, 0.9918, 0.6405, 0.9863, 0.7415, 0.5395, 0.7415, 0.5307, 0.108, 0.5307, 0.108, 0.5395, 0.7415, 0.5307, 0.7415, 0.522, 0.108, 0.522, 0.108, 0.5307, 0.6239, 0.9873, 0.6291, 0.9846, 0.622, 0.9819, 0.6191, 0.9837, 0.6291, 0.9846, 0.6297, 0.9801, 0.6233, 0.9796, 0.622, 0.9819, 0.6294, 0.7546, 0.6292, 0.7501, 0.6223, 0.752, 0.6231, 0.7545, 0.6292, 0.7501, 0.6244, 0.747, 0.6197, 0.75, 0.6223, 0.752, 0.5718, 0.9811, 0.5694, 0.9844, 0.6289, 0.9918, 0.6239, 0.9873, 0.634, 0.9831, 0.6333, 0.9829, 0.6313, 0.9871, 0.6287, 0.9844, 0.6267, 0.983, 0.63, 0.9825, 0.634, 0.9831, 0.6313, 0.9871, 0.6287, 0.9844, 0.63, 0.9825, 0.634, 0.9831, 0.63, 0.9825, 0.6289, 0.751, 0.6348, 0.7484, 0.5733, 0.7538, 0.5736, 0.7526, 0.5726, 0.7549, 0.6162, 0.7535, 0.6201, 0.7527, 0.6197, 0.75, 0.576, 0.7524, 0.5733, 0.7538, 0.5724, 0.7533, 0.576, 0.7524, 0.5736, 0.7526, 0.5733, 0.7538])
me_cube_016.materials.append(mat_from_prop_atlas)
me_cube_016.materials.append(mat_glyps)
me_cube_016.update()
me_cube_005 = bpy.data.meshes.new('Cube.005')
me_cube_005.from_pydata([(-1.0, -1.0, -1.0), (-0.7364, -0.7364, 1.0), (-0.7364, 0.7364, 1.0), (1.0, -1.0, -1.0), (1.0, 1.0, -1.0), (0.7364, 0.7364, 1.0), (-0.7978, -0.7978, 0.0), (-0.7978, 0.7978, 0.0), (0.7978, 0.7978, 0.0), (0.7978, -0.7978, 0.0), (0.8979, -0.8979, -0.2256), (0.8385, -0.8385, 0.2256), (-0.8385, -0.8385, 0.2256), (0.8979, 0.8979, -0.2256), (-0.8385, 0.8385, 0.2256), (-0.8979, -0.6836, -0.2256), (-0.9257, -0.9257, -0.4364), (-0.6836, -0.8979, -0.2256), (-0.8174, -0.8174, -0.04403), (0.7364, -0.5014, 1.0), (0.5014, -0.7364, 1.0), (0.7668, -0.7668, 0.769), (-1.0, 0.8542, -1.0), (-0.8542, 1.0, -1.0), (-0.7521, 0.8979, -0.2256), (-0.8979, 0.7521, -0.2256), (-0.8436, 0.8436, -0.1031), (0.7425, 0.8385, 0.2256), (0.826, 0.826, 0.3199), (0.8385, 0.7425, 0.2256), (0.8217, 0.8217, 0.1327)], [], [(6, 12, 14, 7), (29, 28, 5, 19, 21, 11), (14, 2, 5, 28, 27), (9, 11, 12, 6), (23, 24, 13, 4), (11, 21, 20, 1, 12), (22, 23, 4, 3, 0), (13, 8, 9, 10), (3, 10, 17, 16, 0), (4, 13, 10, 3), (12, 1, 2, 14), (10, 9, 6, 18, 17), (15, 18, 6, 7, 26, 25), (5, 2, 1, 20, 19), (7, 14, 27, 30, 8), (15, 16, 17), (24, 26, 7, 8, 13), (18, 15, 17), (19, 20, 21), (30, 27, 29), (24, 25, 26), (22, 25, 24, 23), (0, 16, 15, 25, 22), (27, 28, 29), (8, 30, 29, 11, 9)])
_uv = me_cube_005.uv_layers.new(name='UVMap')
_uv.uv.foreach_set('vector', [0.3014, 0.799, 0.3054, 0.7987, 0.3059, 0.8337, 0.3012, 0.8332, 0.305, 0.874, 0.307, 0.8722, 0.3201, 0.8729, 0.3192, 0.903, 0.3133, 0.9086, 0.3034, 0.9096, 0.3059, 0.8337, 0.3211, 0.8357, 0.3201, 0.8729, 0.307, 0.8722, 0.3051, 0.8702, 0.2986, 0.9101, 0.3034, 0.9096, 0.3038, 0.9455, 0.2986, 0.9452, 0.2809, 0.8328, 0.2964, 0.8348, 0.2946, 0.8717, 0.2787, 0.871, 0.3034, 0.9096, 0.3133, 0.9086, 0.3192, 0.9132, 0.3192, 0.9412, 0.3038, 0.9455, 0.01005, 0.7237, 0.02685, 0.7405, 0.2523, 0.7524, 0.2559, 0.4947, -0.001795, 0.4983, 0.2946, 0.8717, 0.3002, 0.8718, 0.2986, 0.9101, 0.2938, 0.9107, 0.2785, 0.9121, 0.2938, 0.9107, 0.2938, 0.944, 0.2899, 0.9488, 0.279, 0.951, 0.2787, 0.871, 0.2946, 0.8717, 0.2938, 0.9107, 0.2785, 0.9121, 0.3054, 0.7987, 0.3218, 0.8026, 0.3211, 0.8357, 0.3059, 0.8337, 0.2938, 0.9107, 0.2986, 0.9101, 0.2986, 0.9452, 0.2979, 0.9457, 0.2938, 0.944, 0.297, 0.8005, 0.3006, 0.7986, 0.3014, 0.799, 0.3012, 0.8332, 0.2985, 0.8328, 0.2964, 0.8304, 0.1943, 0.6937, 0.05292, 0.6982, 0.04837, 0.5568, 0.1672, 0.553, 0.1905, 0.5748, 0.3012, 0.8332, 0.3059, 0.8337, 0.3051, 0.8702, 0.3032, 0.872, 0.3002, 0.8718, 0.2957, 0.9494, 0.2899, 0.9488, 0.2938, 0.944, 0.2964, 0.8348, 0.2985, 0.8328, 0.3012, 0.8332, 0.3002, 0.8718, 0.2946, 0.8717, 0.2979, 0.9457, 0.2957, 0.9494, 0.2938, 0.944, 0.3192, 0.903, 0.3192, 0.9132, 0.3133, 0.9086, 0.3032, 0.872, 0.3051, 0.8702, 0.305, 0.874, 0.2964, 0.8348, 0.2964, 0.8304, 0.2985, 0.8328, 0.2811, 0.8287, 0.2964, 0.8304, 0.2964, 0.8348, 0.2809, 0.8328, 0.2825, 0.7921, 0.2935, 0.7951, 0.297, 0.8005, 0.2964, 0.8304, 0.2811, 0.8287, 0.3051, 0.8702, 0.307, 0.8722, 0.305, 0.874, 0.3002, 0.8718, 0.3032, 0.872, 0.305, 0.874, 0.3034, 0.9096, 0.2986, 0.9101])
me_cube_005.materials.append(mat_symbols)
me_cube_005.update()
me_cube_017 = bpy.data.meshes.new('Cube.017')
me_cube_017.from_pydata([(-1.0, -1.0, -1.0), (-1.0, -1.0, 1.0), (-1.0, 1.0, -1.0), (-1.0, 1.0, 1.0), (1.0, -1.0, -1.0), (1.0, -1.0, 1.0), (1.0, 1.0, -1.0), (1.0, 1.0, 1.0)], [], [(0, 1, 3, 2), (2, 3, 7, 6), (6, 7, 5, 4), (4, 5, 1, 0), (2, 6, 4, 0), (7, 3, 1, 5)])
_uv = me_cube_017.uv_layers.new(name='UVMap')
_uv.uv.foreach_set('vector', [0.02936, 0.5269, 0.02936, 0.5269, 0.02936, 0.7207, 0.02936, 0.7207, 0.02936, 0.7207, 0.02936, 0.7207, 0.2232, 0.7207, 0.2232, 0.7207, 0.2232, 0.7207, 0.2232, 0.7207, 0.2232, 0.5269, 0.2232, 0.5269, 0.2232, 0.5269, 0.2232, 0.5269, 0.02936, 0.5269, 0.02936, 0.5269, 0.02936, 0.7207, 0.2232, 0.7207, 0.2232, 0.5269, 0.02936, 0.5269, 0.2232, 0.7207, 0.02936, 0.7207, 0.02936, 0.5269, 0.2232, 0.5269])
me_cube_017.materials.append(mat_symbols)
me_cube_017.update()
me_cube_018 = bpy.data.meshes.new('Cube.018')
me_cube_018.from_pydata([(-1.368, -0.1921, 0.3725), (-1.368, 0.1921, -0.3725), (1.368, -0.1921, -0.3725), (1.368, -0.1921, 0.3725), (1.368, 0.1921, 0.3725), (0.0, 0.1921, -0.3725), (-0.684, 0.1921, -0.3725), (-0.684, 0.1921, 0.3725), (0.684, 0.1921, 0.3725), (0.684, -0.1921, -0.3725), (0.684, -0.1921, 0.3725), (-0.684, -0.1921, 0.3725), (-1.368, -0.1319, -0.3725), (-1.368, -0.1921, -0.2557), (-0.684, -0.1319, -0.3725), (-0.684, -0.1921, -0.02793), (0.0, -0.1921, -0.2557), (0.0, -0.1319, -0.3725), (0.4288, -0.1921, -0.3725), (-1.368, 0.1921, 0.0), (0.684, -0.184, 0.0), (-0.684, 0.1921, 0.0), (0.0, 0.1921, 0.0), (0.684, 0.1921, 0.0), (0.0, -0.1921, 0.0), (-0.684, -0.1921, 0.0), (-1.368, -0.1921, 0.0), (1.368, -0.1921, 0.07559), (1.368, -0.1921, -0.07559), (1.368, -0.1531, 0.0), (0.684, -0.1921, -0.07559), (0.684, -0.1921, 0.07559), (0.4064, -0.1921, 0.0), (0.3806, -0.1921, 0.3725), (0.0, -0.1386, 0.3725), (-0.3806, -0.1921, 0.3725), (0.0, -0.1921, 0.2689), (-1.368, 0.1183, 0.3725), (-0.8426, 0.1921, 0.3725), (-1.368, 0.1921, 0.2294), (1.057, 0.1921, -0.2879), (1.368, 0.1484, -0.3725), (0.684, 0.1921, -0.2879), (0.684, 0.1484, -0.3725), (0.3733, 0.1921, -0.3725), (1.368, 0.1484, 0.0), (1.057, 0.1921, 0.0), (1.368, 0.1921, 0.08461), (0.0, 0.1515, 0.3725), (0.2893, 0.1921, 0.3725), (0.0, 0.1921, 0.2937), (-0.2893, 0.1921, 0.3725)], [], [(25, 11, 0, 26), (9, 30, 32, 24, 16, 18), (22, 50, 49, 8, 23), (42, 23, 46, 40), (19, 39, 38, 7, 21), (4, 8, 10, 3), (24, 36, 35, 11, 25), (33, 34, 36), (7, 38, 37, 0, 11), (30, 20, 32), (2, 28, 30, 9), (45, 47, 4, 3, 27, 29), (6, 5, 17, 14), (8, 49, 48, 34, 33, 10), (51, 48, 50), (16, 17, 18), (12, 14, 15, 13), (14, 17, 16, 15), (1, 6, 14, 12), (5, 44, 43, 9, 18, 17), (6, 21, 22, 5), (1, 19, 21, 6), (23, 8, 4, 47, 46), (27, 3, 10, 31), (5, 22, 23, 42, 44), (15, 25, 26, 13), (16, 24, 25, 15), (48, 51, 7, 11, 35, 34), (12, 13, 26, 19, 1), (29, 27, 31, 20), (20, 31, 32), (28, 29, 20, 30), (43, 41, 2, 9), (34, 35, 36), (32, 31, 10, 33, 36, 24), (37, 38, 39), (19, 26, 0, 37, 39), (42, 43, 44), (45, 46, 47), (45, 41, 40, 46), (41, 43, 42, 40), (41, 45, 29, 28, 2), (48, 49, 50), (21, 7, 51, 50, 22)])
_uv = me_cube_018.uv_layers.new(name='UVMap')
_uv.uv.foreach_set('vector', [0.4179, 0.1515, 0.418, 0.1262, 0.4647, 0.1267, 0.4632, 0.1518, 0.3246, 0.1766, 0.3243, 0.1563, 0.3433, 0.1511, 0.371, 0.1513, 0.3709, 0.169, 0.3416, 0.1762, 0.3456, 0.07401, 0.3457, 0.094, 0.326, 0.09924, 0.2994, 0.09932, 0.2992, 0.07413, 0.2992, 0.05456, 0.2992, 0.07413, 0.2739, 0.07423, 0.274, 0.05482, 0.4382, 0.0733, 0.4383, 0.08881, 0.4029, 0.09875, 0.3921, 0.09884, 0.3919, 0.07365, 0.2793, 0.1001, 0.3249, 0.1002, 0.3246, 0.126, 0.2793, 0.1257, 0.371, 0.1513, 0.3713, 0.1325, 0.3977, 0.1263, 0.418, 0.1262, 0.4179, 0.1515, 0.3448, 0.1262, 0.3713, 0.1242, 0.3713, 0.1325, 0.4179, 0.1001, 0.4288, 0.1001, 0.4648, 0.1054, 0.4647, 0.1267, 0.418, 0.1262, 0.3243, 0.1563, 0.3242, 0.1511, 0.3433, 0.1511, 0.2794, 0.177, 0.2793, 0.1569, 0.3243, 0.1563, 0.3246, 0.1766, 0.2558, 0.1513, 0.2526, 0.1451, 0.2529, 0.1253, 0.2793, 0.1257, 0.2793, 0.1458, 0.2776, 0.1514, 0.4186, 0.1995, 0.3717, 0.2004, 0.3709, 0.1781, 0.4181, 0.1777, 0.3249, 0.1002, 0.3517, 0.1007, 0.3712, 0.1038, 0.3713, 0.1242, 0.3448, 0.1262, 0.3246, 0.126, 0.3654, 0.09905, 0.3457, 0.1, 0.3457, 0.094, 0.3709, 0.169, 0.3709, 0.1781, 0.3416, 0.1762, 0.4634, 0.1762, 0.4181, 0.1777, 0.4179, 0.1534, 0.4621, 0.1679, 0.4181, 0.1777, 0.3709, 0.1781, 0.3709, 0.169, 0.4179, 0.1534, 0.4642, 0.1978, 0.4186, 0.1995, 0.4181, 0.1777, 0.4634, 0.1762, 0.3717, 0.2004, 0.3464, 0.2016, 0.3252, 0.1993, 0.3246, 0.1766, 0.3416, 0.1762, 0.3709, 0.1781, 0.3918, 0.04845, 0.3919, 0.07365, 0.3456, 0.07401, 0.3455, 0.04878, 0.438, 0.04811, 0.4382, 0.0733, 0.3919, 0.07365, 0.3918, 0.04845, 0.2992, 0.07413, 0.2994, 0.09932, 0.2531, 0.09973, 0.2529, 0.0803, 0.2739, 0.07423, 0.2793, 0.1458, 0.2793, 0.1257, 0.3246, 0.126, 0.3243, 0.1458, 0.3455, 0.04878, 0.3456, 0.07401, 0.2992, 0.07413, 0.2992, 0.05456, 0.3203, 0.04887, 0.4179, 0.1534, 0.4179, 0.1515, 0.4632, 0.1518, 0.4621, 0.1679, 0.3709, 0.169, 0.371, 0.1513, 0.4179, 0.1515, 0.4179, 0.1534, 0.3712, 0.1038, 0.3909, 0.1006, 0.4179, 0.1001, 0.418, 0.1262, 0.3977, 0.1263, 0.3713, 0.1242, 0.4634, 0.1762, 0.4621, 0.1679, 0.4632, 0.1518, 0.4893, 0.1547, 0.485, 0.1812, 0.2776, 0.1514, 0.2793, 0.1458, 0.3243, 0.1458, 0.3242, 0.1511, 0.3242, 0.1511, 0.3243, 0.1458, 0.3433, 0.1511, 0.2793, 0.1569, 0.2776, 0.1514, 0.3242, 0.1511, 0.3243, 0.1563, 0.3252, 0.1993, 0.2796, 0.1998, 0.2794, 0.177, 0.3246, 0.1766, 0.3713, 0.1242, 0.3977, 0.1263, 0.3713, 0.1325, 0.3433, 0.1511, 0.3243, 0.1458, 0.3246, 0.126, 0.3448, 0.1262, 0.3713, 0.1325, 0.371, 0.1513, 0.4387, 0.09969, 0.4029, 0.09875, 0.4383, 0.08881, 0.4893, 0.1547, 0.4632, 0.1518, 0.4647, 0.1267, 0.4864, 0.1283, 0.4909, 0.1388, 0.2992, 0.05456, 0.2991, 0.04811, 0.3203, 0.04887, 0.2526, 0.07389, 0.2739, 0.07423, 0.2529, 0.0803, 0.2526, 0.07389, 0.253, 0.04868, 0.274, 0.05482, 0.2739, 0.07423, 0.253, 0.04868, 0.2991, 0.04811, 0.2992, 0.05456, 0.274, 0.05482, 0.2558, 0.1771, 0.2558, 0.1513, 0.2776, 0.1514, 0.2793, 0.1569, 0.2794, 0.177, 0.3457, 0.1, 0.326, 0.09924, 0.3457, 0.094, 0.3919, 0.07365, 0.3921, 0.09884, 0.3654, 0.09905, 0.3457, 0.094, 0.3456, 0.07401])
me_cube_018.materials.append(mat_from_stone_atlas)
me_cube_018.update()
me_cube_019 = bpy.data.meshes.new('Cube.019')
me_cube_019.from_pydata([(0.5, 0.5, -0.05617), (0.5, -0.5, -0.05617), (-0.5, 0.5, -0.05617), (-0.5, -0.5, -0.05617), (0.5, 0.5, -0.01337), (0.4305, -0.4305, 0.05617), (0.5, -0.5, -0.01337), (-0.4305, 0.4305, 0.05617), (-0.5, 0.5, -0.01337), (-0.5, -0.5, -0.01337), (-0.5, 0.0, -0.05617), (0.5, 0.0, -0.05617), (0.5, 0.0, -0.01337), (-0.5, 0.0, -0.01337), (0.4305, -0.1847, 0.05617), (0.4833, 0.0, 0.003378), (0.4305, 0.05975, 0.05617), (0.3558, 0.0, 0.05617), (0.4908, 0.4908, -0.004141), (0.326, 0.4305, 0.05617), (0.4305, 0.2111, 0.05617), (-0.4305, -0.1488, 0.05617), (-0.48, -0.48, 0.006647), (-0.3283, -0.4548, 0.03184), (-0.4369, 0.3163, 0.04973), (-0.4547, 0.1744, 0.0319), (-0.4305, -0.03961, 0.05617), (-0.3362, 0.2358, 0.05617)], [], [(1, 6, 9, 3), (10, 13, 8, 2), (10, 11, 1, 3), (11, 12, 6, 1), (24, 25, 27), (22, 21, 26, 25, 13, 9), (14, 17, 27, 26, 21, 23, 5), (2, 8, 4, 0), (5, 23, 22, 9, 6), (0, 4, 12, 11), (7, 19, 18, 4, 8), (2, 0, 11, 10), (3, 9, 13, 10), (15, 16, 17), (15, 14, 5, 6, 12), (14, 15, 17), (18, 19, 20), (18, 20, 16, 15, 12, 4), (21, 22, 23), (25, 24, 7, 8, 13), (25, 26, 27), (20, 19, 7, 24, 27, 17, 16)])
_uv = me_cube_019.uv_layers.new(name='UVMap')
_uv.uv.foreach_set('vector', [0.2119, 0.7829, 0.2119, 0.7829, 0.03459, 0.7829, 0.03459, 0.7829, 0.03459, 0.8716, 0.03459, 0.8716, 0.03459, 0.9602, 0.03459, 0.9602, 0.03459, 0.8716, 0.2119, 0.8716, 0.2119, 0.7829, 0.03459, 0.7829, 0.2119, 0.8716, 0.2119, 0.8716, 0.2119, 0.7829, 0.2119, 0.7829, 0.04578, 0.9277, 0.04262, 0.9025, 0.06363, 0.9134, 0.03814, 0.7865, 0.04692, 0.8452, 0.04692, 0.8646, 0.04262, 0.9025, 0.03459, 0.8716, 0.03459, 0.7829, 0.1995, 0.8388, 0.1863, 0.8716, 0.06363, 0.9134, 0.04692, 0.8646, 0.04692, 0.8452, 0.06503, 0.791, 0.1995, 0.7953, 0.03459, 0.9602, 0.03459, 0.9602, 0.2119, 0.9602, 0.2119, 0.9602, 0.1995, 0.7953, 0.06503, 0.791, 0.03814, 0.7865, 0.03459, 0.7829, 0.2119, 0.7829, 0.2119, 0.9602, 0.2119, 0.9602, 0.2119, 0.8716, 0.2119, 0.8716, 0.04692, 0.9479, 0.181, 0.9479, 0.2102, 0.9586, 0.2119, 0.9602, 0.03459, 0.9602, 0.03459, 0.9602, 0.2119, 0.9602, 0.2119, 0.8716, 0.03459, 0.8716, 0.03459, 0.7829, 0.03459, 0.7829, 0.03459, 0.8716, 0.03459, 0.8716, 0.2089, 0.8716, 0.1995, 0.8822, 0.1863, 0.8716, 0.2089, 0.8716, 0.1995, 0.8388, 0.1995, 0.7953, 0.2119, 0.7829, 0.2119, 0.8716, 0.1995, 0.8388, 0.2089, 0.8716, 0.1863, 0.8716, 0.2102, 0.9586, 0.181, 0.9479, 0.1995, 0.909, 0.2102, 0.9586, 0.1995, 0.909, 0.1995, 0.8822, 0.2089, 0.8716, 0.2119, 0.8716, 0.2119, 0.9602, 0.04692, 0.8452, 0.03814, 0.7865, 0.06503, 0.791, 0.04262, 0.9025, 0.04578, 0.9277, 0.04692, 0.9479, 0.03459, 0.9602, 0.03459, 0.8716, 0.04262, 0.9025, 0.04692, 0.8646, 0.06363, 0.9134, 0.1995, 0.909, 0.181, 0.9479, 0.04692, 0.9479, 0.04578, 0.9277, 0.06363, 0.9134, 0.1863, 0.8716, 0.1995, 0.8822])
me_cube_019.materials.append(mat_symbols)
me_cube_019.use_mirror_vertex_groups = False
me_cube_019.update()

# ---- objects
ob_floor_tile = bpy.data.objects.new('floor tile', me_cube)
ob_floor_tile_001 = bpy.data.objects.new('floor tile.001', me_cube_001)
ob_floor_tile_002 = bpy.data.objects.new('floor tile.002', me_cube_002)
ob_floor_tile_003 = bpy.data.objects.new('floor tile.003', me_cube_003)
ob_brick = bpy.data.objects.new('brick', me_cube_004)
ob_brick_001 = bpy.data.objects.new('brick.001', me_cube_006)
ob_brick_002 = bpy.data.objects.new('brick.002', me_cube_007)
ob_brick_003 = bpy.data.objects.new('brick.003', me_cube_008)
ob_pillar = bpy.data.objects.new('pillar', me_cube_009)
ob_large_block = bpy.data.objects.new('large block', me_cube_010)
ob_huge_block = bpy.data.objects.new('huge block', me_cube_011)
ob_cube = bpy.data.objects.new('Cube', me_cube_012)
ob_pillar_001 = bpy.data.objects.new('pillar.001', me_cube_013)
ob_large_block_001 = bpy.data.objects.new('large block.001', me_cube_014)
ob_huge_block_001 = bpy.data.objects.new('huge block.001', me_cube_015)
ob_cube_001 = bpy.data.objects.new('Cube.001', me_cube_016)
ob_cube_002 = bpy.data.objects.new('Cube.002', me_cube_005)
ob_cube_003 = bpy.data.objects.new('Cube.003', me_cube_017)
ob_large_block_002 = bpy.data.objects.new('large block.002', me_cube_018)
ob_floor_tile_004 = bpy.data.objects.new('floor tile.004', me_cube_019)

# ---- transforms, parenting, visibility, modifiers, constraints
ob_floor_tile.location = (0.0, 0.0, 0.0)
ob_floor_tile.lock_rotations_4d = False
ob_floor_tile.empty_display_type = 'ARROWS'
ob_floor_tile.lineart.crease_threshold = 0.0
ob_floor_tile_001.location = (1.069, 0.0, 0.0)
ob_floor_tile_001.lock_rotations_4d = False
ob_floor_tile_001.empty_display_type = 'ARROWS'
ob_floor_tile_001.lineart.crease_threshold = 0.0
ob_floor_tile_002.location = (2.172, 0.0, 0.0)
ob_floor_tile_002.lock_rotations_4d = False
ob_floor_tile_002.empty_display_type = 'ARROWS'
ob_floor_tile_002.lineart.crease_threshold = 0.0
ob_floor_tile_003.location = (3.276, 0.0, 0.0)
ob_floor_tile_003.lock_rotations_4d = False
ob_floor_tile_003.empty_display_type = 'ARROWS'
ob_floor_tile_003.lineart.crease_threshold = 0.0
ob_brick.location = (0.0, -1.371, 0.0)
ob_brick_001.location = (1.061, -1.371, 0.0)
ob_brick_002.location = (2.368, -1.371, 0.0)
ob_brick_003.location = (3.568, -1.371, 0.0)
ob_pillar.location = (0.0, -3.916, 0.0)
ob_pillar.scale = (0.2179, 0.2179, 1.0)
ob_large_block.location = (3.141, -3.606, 0.0)
ob_huge_block.location = (7.18, -3.29, 0.0)
ob_huge_block.scale = (1.0, 1.0, -0.4714)
ob_cube.location = (7.077, 0.0, 0.0)
ob_pillar_001.location = (10.9, -3.916, 0.0)
ob_pillar_001.scale = (0.2179, 0.2179, 1.0)
ob_large_block_001.location = (14.04, -3.606, 0.0)
ob_huge_block_001.location = (18.08, -3.29, 0.0)
ob_huge_block_001.scale = (1.0, 1.0, -0.4714)
ob_cube_001.location = (17.98, 0.0, 0.0)
ob_cube_002.location = (2.212, -5.467, 0.0)
ob_cube_002.scale = (0.5003, 0.5003, 0.5003)
ob_cube_003.location = (3.503, -6.228, 0.0)
ob_cube_003.scale = (0.5, 0.5, -0.02722)
ob_large_block_002.location = (-4.049, -3.606, 0.0)
ob_floor_tile_004.location = (3.276, 1.692, 0.0)
ob_floor_tile_004.lock_rotations_4d = False
ob_floor_tile_004.empty_display_type = 'ARROWS'
ob_floor_tile_004.lineart.crease_threshold = 0.0

# ---- collection membership
col_collection.objects.link(ob_floor_tile)
col_collection.objects.link(ob_floor_tile_001)
col_collection.objects.link(ob_floor_tile_002)
col_collection.objects.link(ob_floor_tile_003)
col_collection.objects.link(ob_brick)
col_collection.objects.link(ob_brick_001)
col_collection.objects.link(ob_brick_002)
col_collection.objects.link(ob_brick_003)
col_collection.objects.link(ob_pillar)
col_collection.objects.link(ob_large_block)
col_collection.objects.link(ob_huge_block)
col_collection.objects.link(ob_cube)
col_collection.objects.link(ob_pillar_001)
col_collection.objects.link(ob_large_block_001)
col_collection.objects.link(ob_huge_block_001)
col_collection.objects.link(ob_cube_001)
col_collection.objects.link(ob_cube_002)
col_collection.objects.link(ob_cube_003)
col_collection.objects.link(ob_large_block_002)
col_collection.objects.link(ob_floor_tile_004)

# ---- scene / render settings (as saved in the file)
scene.frame_start = 1; scene.frame_end = 250; scene.frame_set(1)
scene.render.engine = 'BLENDER_EEVEE_NEXT'
scene.cycles.sampling_pattern = 'TABULATED_SOBOL'
scene.cycles.use_light_tree = False
scene.view_settings.view_transform = 'Filmic'
bpy.context.view_layer.update()

# ---- added for rendering (the .blend has no active camera and no usable light): camera, sun
cam_auto = bpy.data.cameras.new('AutoCamera')
cam_auto.lens = 50.0
cam_auto.sensor_width = 36.0
cam_auto.clip_end = 1000.0
ob_auto_camera = bpy.data.objects.new('AutoCamera', cam_auto)
scene.collection.objects.link(ob_auto_camera)
ob_auto_camera.location = (31.6478, -31.7735, 19.6706)
ob_auto_camera.rotation_euler = (1.09748, -7.21219e-08, 0.694738)
scene.camera = ob_auto_camera
light_auto_sun = bpy.data.lights.new('AutoSun', 'SUN')
light_auto_sun.energy = 3.0
light_auto_sun.angle = 0.0523599
ob_auto_sun = bpy.data.objects.new('AutoSun', light_auto_sun)
scene.collection.objects.link(ob_auto_sun)
ob_auto_sun.rotation_euler = (0.872665, 0.174533, 0.523599)
bpy.context.view_layer.update()

